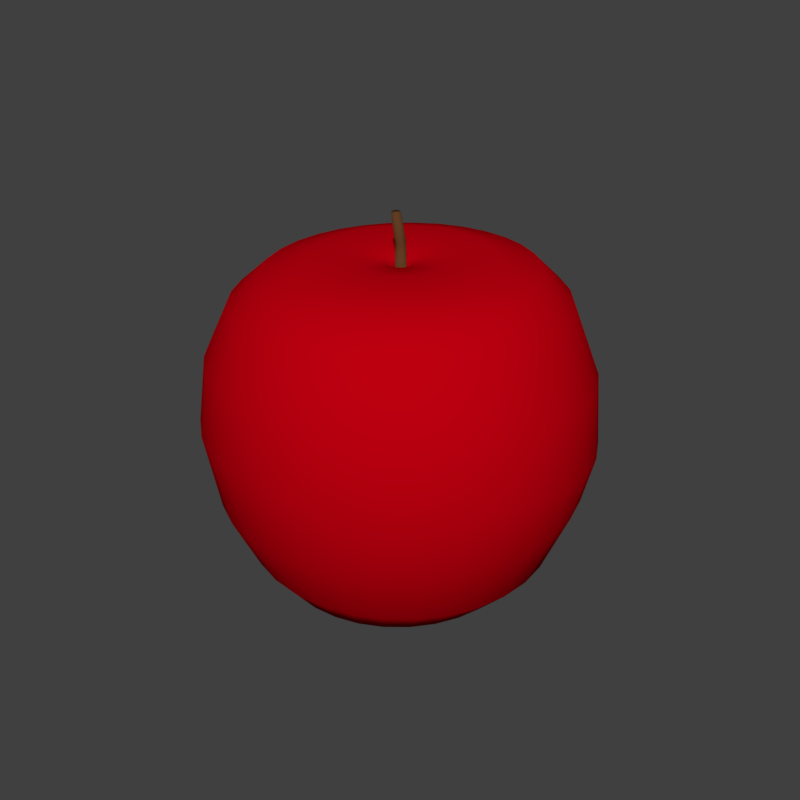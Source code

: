 # Source: apple.blend  (saved by Blender 2.78.0; exported with 4.5.12 LTS)
import bpy
from mathutils import Matrix  # noqa: F401  (used for matrix-valued properties, if any)

bpy.ops.wm.read_factory_settings(use_empty=True)
scene = bpy.context.scene
scene.name = 'Scene'

# ---- collections
col_collection_1 = bpy.data.collections.new('Collection 1'); scene.collection.children.link(col_collection_1)

# ---- materials (node trees are filled in below, after node groups)
mat_apple1 = bpy.data.materials.new('Apple1')
mat_apple1.alpha_threshold = 0.0
mat_apple1.use_transparent_shadow = False
mat_apple1.diffuse_color = (0.5071, 0.0, 0.005245, 1.0)
mat_apple1.roughness = 0.5
mat_apple1.specular_intensity = 0.7031
mat_apple2 = bpy.data.materials.new('Apple2')
mat_apple2.alpha_threshold = 0.0
mat_apple2.use_transparent_shadow = False
mat_apple2.diffuse_color = (0.1149, 0.04698, 0.01777, 1.0)
mat_apple2.roughness = 0.5
mat_apple2.specular_intensity = 0.043

# ---- material node trees

# ---- world
world_world = bpy.data.worlds.new('World'); scene.world = world_world
world_world.color = (0.05088, 0.05088, 0.05088)
world_world.use_sun_shadow = False
world_world.sun_shadow_jitter_overblur = 0.0
world_world.cycles.sampling_method = 'MANUAL'

# ---- meshes
me_cylinder = bpy.data.meshes.new('Cylinder')
me_cylinder.from_pydata([(0.00248, 0.07328, 0.09869), (0.004582, 0.02949, 1.873), (0.01669, 0.0714, 0.09812), (0.01026, 0.02891, 1.873), (0.03026, 0.06676, 0.09759), (0.01572, 0.02724, 1.873), (0.04266, 0.05957, 0.09709), (0.02074, 0.02453, 1.873), (0.05343, 0.05008, 0.09666), (0.02515, 0.02089, 1.873), (0.06214, 0.03867, 0.0963), (0.02875, 0.01647, 1.873), (0.06847, 0.02577, 0.09604), (0.03143, 0.01142, 1.873), (0.07216, 0.01188, 0.09588), (0.03307, 0.005954, 1.873), (0.07308, -0.002462, 0.09583), (0.03361, 0.0002725, 1.873), (0.07119, -0.01671, 0.09589), (0.03303, -0.005405, 1.873), (0.06657, -0.03032, 0.09605), (0.03135, -0.01086, 1.873), (0.05939, -0.04276, 0.09632), (0.02865, -0.01588, 1.873), (0.04992, -0.05356, 0.09668), (0.02501, -0.02028, 1.873), (0.03854, -0.0623, 0.09712), (0.02059, -0.02389, 1.873), (0.02568, -0.06865, 0.09762), (0.01554, -0.02656, 1.873), (0.01183, -0.07236, 0.09816), (0.01008, -0.0282, 1.873), (-0.00248, -0.07328, 0.09872), (0.004392, -0.02874, 1.873), (-0.01669, -0.0714, 0.09928), (-0.001287, -0.02816, 1.873), (-0.03026, -0.06676, 0.09982), (-0.006745, -0.02648, 1.873), (-0.04266, -0.05957, 0.1003), (-0.01177, -0.02377, 1.873), (-0.05343, -0.05008, 0.1007), (-0.01617, -0.02013, 1.873), (-0.06214, -0.03867, 0.1011), (-0.01978, -0.01571, 1.873), (-0.06847, -0.02577, 0.1014), (-0.02245, -0.01067, 1.873), (-0.07216, -0.01188, 0.1015), (-0.02409, -0.005198, 1.873), (-0.07308, 0.002463, 0.1016), (-0.02463, 0.0004842, 1.873), (-0.07119, 0.01671, 0.1015), (-0.02406, 0.006162, 1.873), (-0.06657, 0.03032, 0.1014), (-0.02238, 0.01162, 1.873), (-0.05939, 0.04276, 0.1011), (-0.01967, 0.01664, 1.873), (-0.04992, 0.05356, 0.1007), (-0.01604, 0.02104, 1.873), (-0.03854, 0.0623, 0.1003), (-0.01161, 0.02464, 1.873), (-0.02568, 0.06865, 0.09979), (-0.006569, 0.02732, 1.873), (-0.01182, 0.07236, 0.09925), (-0.001101, 0.02895, 1.873), (-0.0003493, 0.2327, 0.04749), (0.04506, 0.2285, 0.04828), (0.0888, 0.2156, 0.04908), (0.1292, 0.1944, 0.04987), (0.1646, 0.1657, 0.05063), (0.1938, 0.1307, 0.05131), (0.2156, 0.09059, 0.05189), (0.2291, 0.04704, 0.05235), (0.2339, 0.001676, 0.05268), (0.2298, -0.04375, 0.05286), (0.2169, -0.0875, 0.05288), (0.1956, -0.1279, 0.05275), (0.167, -0.1633, 0.05246), (0.1319, -0.1925, 0.05203), (0.09186, -0.2143, 0.05148), (0.04832, -0.2279, 0.05082), (0.002966, -0.2327, 0.05008), (-0.04245, -0.2285, 0.0493), (-0.08618, -0.2156, 0.0485), (-0.1266, -0.1944, 0.0477), (-0.162, -0.1657, 0.04695), (-0.1912, -0.1307, 0.04627), (-0.213, -0.09059, 0.04569), (-0.2265, -0.04704, 0.04522), (-0.2313, -0.001676, 0.0449), (-0.2272, 0.04375, 0.04472), (-0.2142, 0.0875, 0.0447), (-0.193, 0.1279, 0.04483), (-0.1644, 0.1633, 0.04512), (-0.1293, 0.1925, 0.04555), (-0.08924, 0.2143, 0.0461), (-0.0457, 0.2279, 0.04676), (0.008493, 0.7066, 0.1436), (0.1462, 0.6908, 0.1425), (0.2781, 0.6484, 0.1407), (0.3992, 0.5811, 0.1383), (0.5049, 0.4915, 0.1354), (0.5911, 0.383, 0.1322), (0.6544, 0.2598, 0.1288), (0.6924, 0.1266, 0.1252), (0.7038, -0.01148, 0.1216), (0.6879, -0.1491, 0.1183), (0.6455, -0.281, 0.1152), (0.5782, -0.4021, 0.1125), (0.4886, -0.5077, 0.1104), (0.38, -0.5939, 0.1088), (0.2568, -0.6572, 0.1079), (0.1235, -0.6952, 0.1077), (-0.0146, -0.7066, 0.1082), (-0.1523, -0.6908, 0.1093), (-0.2842, -0.6484, 0.1111), (-0.4053, -0.5811, 0.1135), (-0.511, -0.4915, 0.1164), (-0.5972, -0.383, 0.1196), (-0.6605, -0.2598, 0.123), (-0.6985, -0.1266, 0.1266), (-0.7099, 0.01148, 0.1302), (-0.694, 0.1491, 0.1335), (-0.6516, 0.281, 0.1366), (-0.5843, 0.4021, 0.1393), (-0.4947, 0.5077, 0.1415), (-0.3861, 0.5939, 0.143), (-0.2629, 0.6572, 0.1439), (-0.1296, 0.6952, 0.1441), (0.004295, 0.8665, 0.3218), (0.01129, 1.014, 0.6228), (0.005938, 1.086, 0.896), (0.2188, 1.064, 0.8948), (0.2092, 0.9945, 0.6292), (0.1733, 0.8503, 0.3179), (0.4233, 1.001, 0.8967), (0.3995, 0.9366, 0.6356), (0.3358, 0.8013, 0.3138), (0.6116, 0.8989, 0.9016), (0.5749, 0.8427, 0.6417), (0.4857, 0.7216, 0.3097), (0.7764, 0.7627, 0.9094), (0.7286, 0.7164, 0.6472), (0.6171, 0.6141, 0.3056), (0.9115, 0.5971, 0.9197), (0.8548, 0.5626, 0.6521), (0.7251, 0.4831, 0.3018), (1.012, 0.4084, 0.9322), (0.9485, 0.3871, 0.656), (0.8054, 0.3334, 0.2984), (1.073, 0.2039, 0.9463), (1.006, 0.1966, 0.6588), (0.855, 0.171, 0.2955), (1.093, -0.008495, 0.9615), (1.026, -0.001389, 0.6604), (0.872, 0.001972, 0.2932), (1.071, -0.2207, 0.9773), (1.006, -0.1994, 0.6608), (0.8558, -0.1671, 0.2917), (1.008, -0.4245, 0.9929), (0.9486, -0.3898, 0.6599), (0.8068, -0.3298, 0.2909), (0.9069, -0.6121, 1.008), (0.8548, -0.5652, 0.6579), (0.7271, -0.4798, 0.291), (0.7705, -0.7763, 1.022), (0.7287, -0.7189, 0.6546), (0.6197, -0.6113, 0.2919), (0.6046, -0.9107, 1.034), (0.575, -0.8451, 0.6504), (0.4887, -0.7194, 0.2935), (0.4155, -1.01, 1.043), (0.3996, -0.9388, 0.6452), (0.3392, -0.7998, 0.2959), (0.2105, -1.071, 1.051), (0.2093, -0.9964, 0.6394), (0.1768, -0.8495, 0.2989), (-0.002453, -1.091, 1.055), (0.01137, -1.016, 0.6332), (0.007915, -0.8665, 0.3024), (-0.2153, -1.069, 1.056), (-0.1865, -0.9962, 0.6268), (-0.1611, -0.8503, 0.3062), (-0.4198, -1.006, 1.054), (-0.3768, -0.9384, 0.6204), (-0.3236, -0.8013, 0.3103), (-0.6081, -0.9042, 1.049), (-0.5522, -0.8445, 0.6143), (-0.4735, -0.7216, 0.3145), (-0.773, -0.768, 1.041), (-0.706, -0.7182, 0.6088), (-0.6049, -0.6141, 0.3186), (-0.9081, -0.6024, 1.031), (-0.8321, -0.5643, 0.604), (-0.7129, -0.4831, 0.3224), (-1.008, -0.4137, 1.019), (-0.9259, -0.3888, 0.6001), (-0.7932, -0.3334, 0.3258), (-1.069, -0.2092, 1.004), (-0.9836, -0.1984, 0.5972), (-0.8428, -0.171, 0.3287), (-1.09, 0.00322, 0.9892), (-1.003, -0.0003843, 0.5956), (-0.8598, -0.001971, 0.331), (-1.068, 0.2154, 0.9735), (-0.9836, 0.1976, 0.5952), (-0.8435, 0.1671, 0.3325), (-1.005, 0.4192, 0.9578), (-0.9259, 0.388, 0.5961), (-0.7946, 0.3298, 0.3332), (-0.9034, 0.6068, 0.9428), (-0.8322, 0.5634, 0.5982), (-0.7149, 0.4798, 0.3332), (-0.767, 0.771, 0.929), (-0.706, 0.7171, 0.6014), (-0.6075, 0.6113, 0.3323), (-0.6011, 0.9054, 0.917), (-0.5523, 0.8433, 0.6057), (-0.4765, 0.7194, 0.3307), (-0.412, 1.005, 0.9073), (-0.3769, 0.937, 0.6108), (-0.3269, 0.7998, 0.3283), (-0.2071, 1.066, 0.9002), (-0.1866, 0.9947, 0.6166), (-0.1646, 0.8495, 0.3253), (-0.0006868, 1.068, 1.326), (0.2049, 1.048, 1.321), (0.4026, 0.9881, 1.317), (0.5848, 0.8906, 1.315), (0.7446, 0.7596, 1.315), (0.8757, 0.5999, 1.316), (0.9732, 0.4178, 1.32), (1.033, 0.2202, 1.325), (1.054, 0.01467, 1.332), (1.034, -0.1908, 1.339), (0.9737, -0.3883, 1.348), (0.8765, -0.5704, 1.357), (0.7455, -0.7299, 1.367), (0.586, -0.8608, 1.376), (0.4039, -0.958, 1.385), (0.2062, -1.018, 1.393), (0.0006867, -1.038, 1.4), (-0.2049, -1.018, 1.406), (-0.4026, -0.9576, 1.409), (-0.5848, -0.8602, 1.411), (-0.7446, -0.7291, 1.412), (-0.8757, -0.5695, 1.41), (-0.9732, -0.3873, 1.406), (-1.033, -0.1897, 1.401), (-1.054, 0.01576, 1.395), (-1.034, 0.2212, 1.387), (-0.9737, 0.4188, 1.378), (-0.8765, 0.6008, 1.369), (-0.7455, 0.7603, 1.359), (-0.586, 0.8912, 1.35), (-0.4039, 0.9885, 1.341), (-0.2062, 1.048, 1.333), (-0.003782, 0.9071, 1.727), (0.1728, 0.8904, 1.728), (0.3427, 0.8396, 1.727), (0.4994, 0.7566, 1.727), (0.6369, 0.6447, 1.726), (0.75, 0.5081, 1.724), (0.8342, 0.352, 1.723), (0.8864, 0.1826, 1.721), (0.9045, 0.006188, 1.719), (0.8879, -0.1703, 1.718), (0.8371, -0.3402, 1.716), (0.7542, -0.4969, 1.714), (0.6423, -0.6344, 1.712), (0.5057, -0.7474, 1.711), (0.3496, -0.8316, 1.71), (0.1802, -0.8837, 1.709), (0.003782, -0.9018, 1.709), (-0.1728, -0.8851, 1.709), (-0.3427, -0.8343, 1.709), (-0.4994, -0.7513, 1.709), (-0.6369, -0.6393, 1.71), (-0.75, -0.5027, 1.712), (-0.8342, -0.3467, 1.713), (-0.8864, -0.1772, 1.715), (-0.9045, -0.0008187, 1.717), (-0.8879, 0.1757, 1.718), (-0.8371, 0.3456, 1.72), (-0.7542, 0.5023, 1.722), (-0.6423, 0.6397, 1.724), (-0.5057, 0.7528, 1.725), (-0.3496, 0.8369, 1.726), (-0.1802, 0.8891, 1.727), (-0.008932, 0.008728, 2.181), (-0.01373, 0.009467, 2.181), (-0.004372, 0.00707, 2.181), (-0.0002232, 0.004558, 2.181), (0.003355, 0.001288, 2.18), (0.006226, -0.002614, 2.18), (0.008278, -0.006999, 2.18), (0.009432, -0.0117, 2.179), (0.009646, -0.01653, 2.179), (0.008909, -0.02131, 2.179), (0.007251, -0.02585, 2.178), (0.004735, -0.02999, 2.178), (0.001458, -0.03355, 2.178), (-0.002454, -0.03641, 2.177), (-0.00685, -0.03845, 2.177), (-0.01156, -0.0396, 2.177), (-0.01641, -0.0398, 2.177), (-0.02121, -0.03906, 2.177), (-0.02577, -0.03741, 2.177), (-0.02992, -0.03489, 2.177), (-0.03349, -0.03162, 2.177), (-0.03636, -0.02772, 2.178), (-0.03842, -0.02334, 2.178), (-0.03957, -0.01864, 2.178), (-0.03978, -0.01381, 2.179), (-0.03905, -0.009026, 2.179), (-0.03739, -0.004482, 2.179), (-0.03487, -0.0003489, 2.18), (-0.0316, 0.003215, 2.18), (-0.02769, 0.006072, 2.18), (-0.02329, 0.008113, 2.181), (-0.01858, 0.009259, 2.181), (0.004137, 0.7411, 1.888), (0.1487, 0.726, 1.889), (0.2875, 0.683, 1.889), (0.4153, 0.6138, 1.888), (0.5272, 0.521, 1.886), (0.6187, 0.4082, 1.883), (0.6865, 0.2796, 1.88), (0.7279, 0.1404, 1.877), (0.7414, -0.004282, 1.873), (0.7263, -0.1488, 1.869), (0.6834, -0.2876, 1.864), (0.6141, -0.4153, 1.86), (0.5213, -0.5271, 1.857), (0.4084, -0.6186, 1.853), (0.2799, -0.6863, 1.85), (0.1406, -0.7277, 1.848), (-0.004137, -0.7411, 1.847), (-0.1487, -0.726, 1.846), (-0.2875, -0.683, 1.847), (-0.4153, -0.6138, 1.848), (-0.5272, -0.521, 1.849), (-0.6187, -0.4082, 1.852), (-0.6865, -0.2796, 1.855), (-0.7279, -0.1404, 1.859), (-0.7414, 0.004283, 1.863), (-0.7263, 0.1488, 1.867), (-0.6834, 0.2876, 1.871), (-0.6141, 0.4153, 1.875), (-0.5213, 0.5271, 1.879), (-0.4084, 0.6186, 1.882), (-0.2799, 0.6863, 1.885), (-0.1406, 0.7277, 1.887), (0.0003079, 0.2395, 1.926), (0.04702, 0.2348, 1.926), (0.09193, 0.2211, 1.926), (0.1333, 0.1989, 1.926), (0.1696, 0.1691, 1.925), (0.1993, 0.1328, 1.925), (0.2214, 0.09136, 1.925), (0.2349, 0.04643, 1.925), (0.2395, -0.000297, 1.924), (0.2348, -0.04701, 1.924), (0.2211, -0.09191, 1.924), (0.199, -0.1333, 1.923), (0.1691, -0.1695, 1.923), (0.1328, -0.1993, 1.923), (0.09136, -0.2213, 1.923), (0.04642, -0.2349, 1.923), (-0.0003077, -0.2395, 1.923), (-0.04702, -0.2348, 1.923), (-0.09193, -0.2211, 1.923), (-0.1333, -0.1989, 1.924), (-0.1696, -0.1691, 1.924), (-0.1993, -0.1328, 1.924), (-0.2214, -0.09136, 1.924), (-0.2349, -0.04642, 1.925), (-0.2395, 0.0002977, 1.925), (-0.2348, 0.04701, 1.925), (-0.2211, 0.09191, 1.926), (-0.1989, 0.1333, 1.926), (-0.1691, 0.1695, 1.926), (-0.1328, 0.1993, 1.926), (-0.09136, 0.2213, 1.926), (-0.04642, 0.2349, 1.926), (0.09959, 0.4872, 1.946), (0.1928, 0.4584, 1.945), (0.2785, 0.412, 1.943), (0.3536, 0.3498, 1.942), (0.415, 0.2741, 1.939), (0.4605, 0.1879, 1.937), (0.4883, 0.09449, 1.935), (0.4974, -0.002563, 1.932), (0.4873, -0.09952, 1.93), (0.4585, -0.1927, 1.928), (0.4121, -0.2784, 1.926), (0.3499, -0.3534, 1.924), (0.2742, -0.4149, 1.923), (0.1879, -0.4604, 1.922), (0.09449, -0.4882, 1.922), (-0.002602, -0.4972, 1.922), (-0.09959, -0.4872, 1.922), (-0.1928, -0.4584, 1.923), (-0.2785, -0.412, 1.925), (-0.3536, -0.3498, 1.927), (-0.415, -0.2741, 1.929), (-0.4605, -0.1879, 1.931), (-0.4883, -0.09449, 1.933), (-0.4974, 0.002563, 1.936), (-0.4873, 0.09952, 1.938), (-0.4585, 0.1927, 1.94), (-0.4121, 0.2784, 1.942), (-0.3499, 0.3534, 1.944), (-0.2742, 0.4149, 1.945), (-0.1879, 0.4604, 1.946), (-0.09449, 0.4882, 1.947), (0.002602, 0.4972, 1.946), (0.09504, 0.4571, 0.06209), (0.1826, 0.4312, 0.06313), (0.2633, 0.3887, 0.06424), (0.3342, 0.3312, 0.06538), (0.3926, 0.261, 0.06651), (0.4361, 0.1808, 0.06757), (0.4631, 0.09367, 0.06854), (0.4726, 0.002904, 0.06938), (0.4642, -0.08797, 0.07004), (0.4382, -0.1755, 0.07051), (0.3957, -0.2562, 0.07078), (0.3382, -0.3271, 0.07081), (0.268, -0.3855, 0.07063), (0.1878, -0.429, 0.07023), (0.1006, -0.456, 0.06963), (0.009802, -0.4655, 0.06885), (-0.08109, -0.4571, 0.06792), (-0.1686, -0.4312, 0.06688), (-0.2494, -0.3887, 0.06577), (-0.3203, -0.3312, 0.06463), (-0.3786, -0.261, 0.06351), (-0.4221, -0.1808, 0.06244), (-0.4491, -0.09367, 0.06147), (-0.4586, -0.002903, 0.06064), (-0.4502, 0.08797, 0.05997), (-0.4243, 0.1755, 0.0595), (-0.3817, 0.2562, 0.05924), (-0.3243, 0.3271, 0.0592), (-0.2541, 0.3855, 0.05939), (-0.1738, 0.429, 0.05979), (-0.08663, 0.456, 0.06039), (0.004152, 0.4655, 0.06117), (0.02948, -0.004798, 2.021), (0.02762, -0.01002, 2.02), (-0.0102, -0.02307, 2.013), (-0.015, -0.02014, 2.013), (-0.02107, 0.01971, 2.018), (-0.01734, 0.0238, 2.019), (0.02619, 0.01677, 2.023), (0.0286, 0.0117, 2.023), (0.01155, -0.02442, 2.016), (0.006147, -0.02571, 2.015), (-0.02627, -0.001326, 2.014), (-0.02657, 0.004245, 2.015), (0.008651, 0.02997, 2.023), (0.01391, 0.02802, 2.023), (0.02478, -0.01476, 2.019), (-0.01914, -0.01634, 2.013), (-0.01287, 0.02706, 2.02), (0.02998, 0.006276, 2.022), (0.0005782, -0.02591, 2.014), (-0.02577, 0.009748, 2.016), (0.01871, 0.02509, 2.023), (0.02105, -0.01884, 2.018), (-0.02248, -0.01182, 2.013), (-0.007842, 0.02937, 2.021), (0.03027, 0.0007049, 2.022), (-0.004942, -0.02502, 2.014), (-0.02391, 0.01497, 2.017), (0.02285, 0.02129, 2.023), (0.01658, -0.02211, 2.017), (-0.02489, -0.00675, 2.014), (-0.002438, 0.03066, 2.021), (0.003131, 0.03086, 2.022), (0.002581, 0.06538, 1.906), (0.01529, 0.06411, 1.906), (0.02751, 0.06038, 1.906), (0.03877, 0.05434, 1.906), (0.04864, 0.04622, 1.906), (0.05673, 0.03633, 1.906), (0.06273, 0.02505, 1.905), (0.06642, 0.01282, 1.905), (0.06766, 0.000108, 1.905), (0.06638, -0.0126, 1.905), (0.06266, -0.02482, 1.905), (0.05662, -0.03608, 1.905), (0.0485, -0.04594, 1.905), (0.03861, -0.05403, 1.905), (0.02733, -0.06004, 1.905), (0.0151, -0.06373, 1.905), (0.00238, -0.06496, 1.905), (-0.01033, -0.06369, 1.905), (-0.02255, -0.05996, 1.905), (-0.03381, -0.05392, 1.905), (-0.04368, -0.0458, 1.905), (-0.05177, -0.03591, 1.905), (-0.05777, -0.02464, 1.905), (-0.06146, -0.01241, 1.905), (-0.0627, 0.0003106, 1.905), (-0.06142, 0.01302, 1.906), (-0.0577, 0.02524, 1.906), (-0.05166, 0.0365, 1.906), (-0.04353, 0.04636, 1.906), (-0.03365, 0.05445, 1.906), (-0.02237, 0.06046, 1.906), (-0.01014, 0.06415, 1.906)], [], [(480, 1, 3, 481), (481, 3, 5, 482), (482, 5, 7, 483), (483, 7, 9, 484), (484, 9, 11, 485), (485, 11, 13, 486), (486, 13, 15, 487), (487, 15, 17, 488), (488, 17, 19, 489), (489, 19, 21, 490), (490, 21, 23, 491), (491, 23, 25, 492), (492, 25, 27, 493), (493, 27, 29, 494), (494, 29, 31, 495), (495, 31, 33, 496), (496, 33, 35, 497), (497, 35, 37, 498), (498, 37, 39, 499), (499, 39, 41, 500), (500, 41, 43, 501), (501, 43, 45, 502), (502, 45, 47, 503), (503, 47, 49, 504), (504, 49, 51, 505), (505, 51, 53, 506), (506, 53, 55, 507), (507, 55, 57, 508), (508, 57, 59, 509), (509, 59, 61, 510), (449, 448, 297, 298), (510, 61, 63, 511), (511, 63, 1, 480), (0, 2, 4, 6, 8, 10, 12, 14, 16, 18, 20, 22, 24, 26, 28, 30, 32, 34, 36, 38, 40, 42, 44, 46, 48, 50, 52, 54, 56, 58, 60, 62), (62, 95, 64, 0), (60, 94, 95, 62), (58, 93, 94, 60), (56, 92, 93, 58), (54, 91, 92, 56), (52, 90, 91, 54), (50, 89, 90, 52), (48, 88, 89, 50), (46, 87, 88, 48), (44, 86, 87, 46), (42, 85, 86, 44), (40, 84, 85, 42), (38, 83, 84, 40), (36, 82, 83, 38), (34, 81, 82, 36), (32, 80, 81, 34), (30, 79, 80, 32), (28, 78, 79, 30), (26, 77, 78, 28), (24, 76, 77, 26), (22, 75, 76, 24), (20, 74, 75, 22), (18, 73, 74, 20), (16, 72, 73, 18), (14, 71, 72, 16), (12, 70, 71, 14), (10, 69, 70, 12), (8, 68, 69, 10), (6, 67, 68, 8), (4, 66, 67, 6), (2, 65, 66, 4), (0, 64, 65, 2), (446, 127, 96, 447), (445, 126, 127, 446), (444, 125, 126, 445), (443, 124, 125, 444), (442, 123, 124, 443), (441, 122, 123, 442), (440, 121, 122, 441), (439, 120, 121, 440), (438, 119, 120, 439), (437, 118, 119, 438), (436, 117, 118, 437), (435, 116, 117, 436), (434, 115, 116, 435), (433, 114, 115, 434), (432, 113, 114, 433), (431, 112, 113, 432), (430, 111, 112, 431), (429, 110, 111, 430), (428, 109, 110, 429), (427, 108, 109, 428), (426, 107, 108, 427), (425, 106, 107, 426), (424, 105, 106, 425), (423, 104, 105, 424), (422, 103, 104, 423), (421, 102, 103, 422), (420, 101, 102, 421), (419, 100, 101, 420), (418, 99, 100, 419), (417, 98, 99, 418), (416, 97, 98, 417), (447, 96, 97, 416), (127, 223, 128, 96), (223, 222, 129, 128), (222, 221, 130, 129), (126, 220, 223, 127), (220, 219, 222, 223), (219, 218, 221, 222), (125, 217, 220, 126), (217, 216, 219, 220), (216, 215, 218, 219), (124, 214, 217, 125), (214, 213, 216, 217), (213, 212, 215, 216), (123, 211, 214, 124), (211, 210, 213, 214), (210, 209, 212, 213), (122, 208, 211, 123), (208, 207, 210, 211), (207, 206, 209, 210), (121, 205, 208, 122), (205, 204, 207, 208), (204, 203, 206, 207), (120, 202, 205, 121), (202, 201, 204, 205), (201, 200, 203, 204), (119, 199, 202, 120), (199, 198, 201, 202), (198, 197, 200, 201), (118, 196, 199, 119), (196, 195, 198, 199), (195, 194, 197, 198), (117, 193, 196, 118), (193, 192, 195, 196), (192, 191, 194, 195), (116, 190, 193, 117), (190, 189, 192, 193), (189, 188, 191, 192), (115, 187, 190, 116), (187, 186, 189, 190), (186, 185, 188, 189), (114, 184, 187, 115), (184, 183, 186, 187), (183, 182, 185, 186), (113, 181, 184, 114), (181, 180, 183, 184), (180, 179, 182, 183), (112, 178, 181, 113), (178, 177, 180, 181), (177, 176, 179, 180), (111, 175, 178, 112), (175, 174, 177, 178), (174, 173, 176, 177), (110, 172, 175, 111), (172, 171, 174, 175), (171, 170, 173, 174), (109, 169, 172, 110), (169, 168, 171, 172), (168, 167, 170, 171), (108, 166, 169, 109), (166, 165, 168, 169), (165, 164, 167, 168), (107, 163, 166, 108), (163, 162, 165, 166), (162, 161, 164, 165), (106, 160, 163, 107), (160, 159, 162, 163), (159, 158, 161, 162), (105, 157, 160, 106), (157, 156, 159, 160), (156, 155, 158, 159), (104, 154, 157, 105), (154, 153, 156, 157), (153, 152, 155, 156), (103, 151, 154, 104), (151, 150, 153, 154), (150, 149, 152, 153), (102, 148, 151, 103), (148, 147, 150, 151), (147, 146, 149, 150), (101, 145, 148, 102), (145, 144, 147, 148), (144, 143, 146, 147), (100, 142, 145, 101), (142, 141, 144, 145), (141, 140, 143, 144), (99, 139, 142, 100), (139, 138, 141, 142), (138, 137, 140, 141), (98, 136, 139, 99), (136, 135, 138, 139), (135, 134, 137, 138), (97, 133, 136, 98), (133, 132, 135, 136), (132, 131, 134, 135), (96, 128, 133, 97), (128, 129, 132, 133), (129, 130, 131, 132), (221, 255, 224, 130), (218, 254, 255, 221), (215, 253, 254, 218), (212, 252, 253, 215), (209, 251, 252, 212), (206, 250, 251, 209), (203, 249, 250, 206), (200, 248, 249, 203), (197, 247, 248, 200), (194, 246, 247, 197), (191, 245, 246, 194), (188, 244, 245, 191), (185, 243, 244, 188), (182, 242, 243, 185), (179, 241, 242, 182), (176, 240, 241, 179), (173, 239, 240, 176), (170, 238, 239, 173), (167, 237, 238, 170), (164, 236, 237, 167), (161, 235, 236, 164), (158, 234, 235, 161), (155, 233, 234, 158), (152, 232, 233, 155), (149, 231, 232, 152), (146, 230, 231, 149), (143, 229, 230, 146), (140, 228, 229, 143), (137, 227, 228, 140), (134, 226, 227, 137), (131, 225, 226, 134), (130, 224, 225, 131), (255, 287, 256, 224), (254, 286, 287, 255), (253, 285, 286, 254), (252, 284, 285, 253), (251, 283, 284, 252), (250, 282, 283, 251), (249, 281, 282, 250), (248, 280, 281, 249), (247, 279, 280, 248), (246, 278, 279, 247), (245, 277, 278, 246), (244, 276, 277, 245), (243, 275, 276, 244), (242, 274, 275, 243), (241, 273, 274, 242), (240, 272, 273, 241), (239, 271, 272, 240), (238, 270, 271, 239), (237, 269, 270, 238), (236, 268, 269, 237), (235, 267, 268, 236), (234, 266, 267, 235), (233, 265, 266, 234), (232, 264, 265, 233), (231, 263, 264, 232), (230, 262, 263, 231), (229, 261, 262, 230), (228, 260, 261, 229), (227, 259, 260, 228), (226, 258, 259, 227), (225, 257, 258, 226), (224, 256, 257, 225), (288, 289, 319, 318, 317, 316, 315, 314, 313, 312, 311, 310, 309, 308, 307, 306, 305, 304, 303, 302, 301, 300, 299, 298, 297, 296, 295, 294, 293, 292, 291, 290), (451, 450, 306, 307), (453, 452, 315, 316), (455, 454, 293, 294), (457, 456, 302, 303), (459, 458, 311, 312), (461, 460, 288, 290), (462, 449, 298, 299), (463, 451, 307, 308), (464, 453, 316, 317), (465, 455, 294, 295), (466, 457, 303, 304), (467, 459, 312, 313), (468, 461, 290, 291), (469, 462, 299, 300), (470, 463, 308, 309), (471, 464, 317, 318), (472, 465, 295, 296), (473, 466, 304, 305), (474, 467, 313, 314), (475, 468, 291, 292), (476, 469, 300, 301), (477, 470, 309, 310), (478, 471, 318, 319), (448, 472, 296, 297), (450, 473, 305, 306), (452, 474, 314, 315), (454, 475, 292, 293), (456, 476, 301, 302), (458, 477, 310, 311), (460, 479, 289, 288), (479, 478, 319, 289), (287, 351, 320, 256), (286, 350, 351, 287), (285, 349, 350, 286), (284, 348, 349, 285), (283, 347, 348, 284), (282, 346, 347, 283), (281, 345, 346, 282), (280, 344, 345, 281), (279, 343, 344, 280), (278, 342, 343, 279), (277, 341, 342, 278), (276, 340, 341, 277), (275, 339, 340, 276), (274, 338, 339, 275), (273, 337, 338, 274), (272, 336, 337, 273), (271, 335, 336, 272), (270, 334, 335, 271), (269, 333, 334, 270), (268, 332, 333, 269), (267, 331, 332, 268), (266, 330, 331, 267), (265, 329, 330, 266), (264, 328, 329, 265), (263, 327, 328, 264), (262, 326, 327, 263), (261, 325, 326, 262), (260, 324, 325, 261), (259, 323, 324, 260), (258, 322, 323, 259), (257, 321, 322, 258), (256, 320, 321, 257), (414, 383, 352, 415), (413, 382, 383, 414), (412, 381, 382, 413), (411, 380, 381, 412), (410, 379, 380, 411), (409, 378, 379, 410), (408, 377, 378, 409), (407, 376, 377, 408), (406, 375, 376, 407), (405, 374, 375, 406), (404, 373, 374, 405), (403, 372, 373, 404), (402, 371, 372, 403), (401, 370, 371, 402), (400, 369, 370, 401), (399, 368, 369, 400), (398, 367, 368, 399), (397, 366, 367, 398), (396, 365, 366, 397), (395, 364, 365, 396), (394, 363, 364, 395), (393, 362, 363, 394), (392, 361, 362, 393), (391, 360, 361, 392), (390, 359, 360, 391), (389, 358, 359, 390), (388, 357, 358, 389), (387, 356, 357, 388), (386, 355, 356, 387), (385, 354, 355, 386), (384, 353, 354, 385), (415, 352, 353, 384), (320, 415, 384, 321), (321, 384, 385, 322), (322, 385, 386, 323), (323, 386, 387, 324), (324, 387, 388, 325), (325, 388, 389, 326), (326, 389, 390, 327), (327, 390, 391, 328), (328, 391, 392, 329), (329, 392, 393, 330), (330, 393, 394, 331), (331, 394, 395, 332), (332, 395, 396, 333), (333, 396, 397, 334), (334, 397, 398, 335), (335, 398, 399, 336), (336, 399, 400, 337), (337, 400, 401, 338), (338, 401, 402, 339), (339, 402, 403, 340), (340, 403, 404, 341), (341, 404, 405, 342), (342, 405, 406, 343), (343, 406, 407, 344), (344, 407, 408, 345), (345, 408, 409, 346), (346, 409, 410, 347), (347, 410, 411, 348), (348, 411, 412, 349), (349, 412, 413, 350), (350, 413, 414, 351), (351, 414, 415, 320), (64, 447, 416, 65), (65, 416, 417, 66), (66, 417, 418, 67), (67, 418, 419, 68), (68, 419, 420, 69), (69, 420, 421, 70), (70, 421, 422, 71), (71, 422, 423, 72), (72, 423, 424, 73), (73, 424, 425, 74), (74, 425, 426, 75), (75, 426, 427, 76), (76, 427, 428, 77), (77, 428, 429, 78), (78, 429, 430, 79), (79, 430, 431, 80), (80, 431, 432, 81), (81, 432, 433, 82), (82, 433, 434, 83), (83, 434, 435, 84), (84, 435, 436, 85), (85, 436, 437, 86), (86, 437, 438, 87), (87, 438, 439, 88), (88, 439, 440, 89), (89, 440, 441, 90), (90, 441, 442, 91), (91, 442, 443, 92), (92, 443, 444, 93), (93, 444, 445, 94), (94, 445, 446, 95), (95, 446, 447, 64), (1, 63, 478, 479), (3, 1, 479, 460), (47, 45, 477, 458), (29, 27, 476, 456), (11, 9, 475, 454), (55, 53, 474, 452), (37, 35, 473, 450), (19, 17, 472, 448), (63, 61, 471, 478), (45, 43, 470, 477), (27, 25, 469, 476), (9, 7, 468, 475), (53, 51, 467, 474), (35, 33, 466, 473), (17, 15, 465, 472), (61, 59, 464, 471), (43, 41, 463, 470), (25, 23, 462, 469), (7, 5, 461, 468), (51, 49, 459, 467), (33, 31, 457, 466), (15, 13, 455, 465), (59, 57, 453, 464), (41, 39, 451, 463), (23, 21, 449, 462), (5, 3, 460, 461), (49, 47, 458, 459), (31, 29, 456, 457), (13, 11, 454, 455), (57, 55, 452, 453), (39, 37, 450, 451), (21, 19, 448, 449), (383, 511, 480, 352), (382, 510, 511, 383), (381, 509, 510, 382), (380, 508, 509, 381), (379, 507, 508, 380), (378, 506, 507, 379), (377, 505, 506, 378), (376, 504, 505, 377), (375, 503, 504, 376), (374, 502, 503, 375), (373, 501, 502, 374), (372, 500, 501, 373), (371, 499, 500, 372), (370, 498, 499, 371), (369, 497, 498, 370), (368, 496, 497, 369), (367, 495, 496, 368), (366, 494, 495, 367), (365, 493, 494, 366), (364, 492, 493, 365), (363, 491, 492, 364), (362, 490, 491, 363), (361, 489, 490, 362), (360, 488, 489, 361), (359, 487, 488, 360), (358, 486, 487, 359), (357, 485, 486, 358), (356, 484, 485, 357), (355, 483, 484, 356), (354, 482, 483, 355), (353, 481, 482, 354), (352, 480, 481, 353)])
me_cylinder.polygons.foreach_set('use_smooth', [True] * 482)
me_cylinder.polygons.foreach_set('material_index', [0, 0, 0, 0, 0, 0, 0, 0, 0, 0, 0, 0, 0, 0, 0, 0, 0, 0, 0, 0, 0, 0, 0, 0, 0, 0, 0, 0, 0, 0, 1, 0, 0, 0, 0, 0, 0, 0, 0, 0, 0, 0, 0, 0, 0, 0, 0, 0, 0, 0, 0, 0, 0, 0, 0, 0, 0, 0, 0, 0, 0, 0, 0, 0, 0, 0, 0, 0, 0, 0, 0, 0, 0, 0, 0, 0, 0, 0, 0, 0, 0, 0, 0, 0, 0, 0, 0, 0, 0, 0, 0, 0, 0, 0, 0, 0, 0, 0, 0, 0, 0, 0, 0, 0, 0, 0, 0, 0, 0, 0, 0, 0, 0, 0, 0, 0, 0, 0, 0, 0, 0, 0, 0, 0, 0, 0, 0, 0, 0, 0, 0, 0, 0, 0, 0, 0, 0, 0, 0, 0, 0, 0, 0, 0, 0, 0, 0, 0, 0, 0, 0, 0, 0, 0, 0, 0, 0, 0, 0, 0, 0, 0, 0, 0, 0, 0, 0, 0, 0, 0, 0, 0, 0, 0, 0, 0, 0, 0, 0, 0, 0, 0, 0, 0, 0, 0, 0, 0, 0, 0, 0, 0, 0, 0, 0, 0, 0, 0, 0, 0, 0, 0, 0, 0, 0, 0, 0, 0, 0, 0, 0, 0, 0, 0, 0, 0, 0, 0, 0, 0, 0, 0, 0, 0, 0, 0, 0, 0, 0, 0, 0, 0, 0, 0, 0, 0, 0, 0, 0, 0, 0, 0, 0, 0, 0, 0, 0, 0, 0, 0, 0, 0, 0, 0, 0, 0, 0, 0, 1, 1, 1, 1, 1, 1, 1, 1, 1, 1, 1, 1, 1, 1, 1, 1, 1, 1, 1, 1, 1, 1, 1, 1, 1, 1, 1, 1, 1, 1, 1, 1, 0, 0, 0, 0, 0, 0, 0, 0, 0, 0, 0, 0, 0, 0, 0, 0, 0, 0, 0, 0, 0, 0, 0, 0, 0, 0, 0, 0, 0, 0, 0, 0, 0, 0, 0, 0, 0, 0, 0, 0, 0, 0, 0, 0, 0, 0, 0, 0, 0, 0, 0, 0, 0, 0, 0, 0, 0, 0, 0, 0, 0, 0, 0, 0, 0, 0, 0, 0, 0, 0, 0, 0, 0, 0, 0, 0, 0, 0, 0, 0, 0, 0, 0, 0, 0, 0, 0, 0, 0, 0, 0, 0, 0, 0, 0, 0, 0, 0, 0, 0, 0, 0, 0, 0, 0, 0, 0, 0, 0, 0, 0, 0, 0, 0, 0, 0, 0, 0, 0, 0, 0, 0, 0, 0, 0, 0, 0, 0, 1, 1, 1, 1, 1, 1, 1, 1, 1, 1, 1, 1, 1, 1, 1, 1, 1, 1, 1, 1, 1, 1, 1, 1, 1, 1, 1, 1, 1, 1, 1, 1, 0, 0, 0, 0, 0, 0, 0, 0, 0, 0, 0, 0, 0, 0, 0, 0, 0, 0, 0, 0, 0, 0, 0, 0, 0, 0, 0, 0, 0, 0, 0, 0])
_uv = me_cylinder.uv_layers.new(name='UVMap')
_uv.uv.foreach_set('vector', [0.2022, 0.1896, 0.1965, 0.1845, 0.1973, 0.1836, 0.2038, 0.1875, 0.2038, 0.1875, 0.1973, 0.1836, 0.1978, 0.1826, 0.2051, 0.1853, 0.2051, 0.1853, 0.1978, 0.1826, 0.1982, 0.1815, 0.2058, 0.1828, 0.2058, 0.1828, 0.1982, 0.1815, 0.1983, 0.1803, 0.2061, 0.1802, 0.2061, 0.1802, 0.1983, 0.1803, 0.1981, 0.1792, 0.2058, 0.1776, 0.2058, 0.1776, 0.1981, 0.1792, 0.1978, 0.1781, 0.205, 0.1752, 0.205, 0.1752, 0.1978, 0.1781, 0.1972, 0.177, 0.2037, 0.1729, 0.2037, 0.1729, 0.1972, 0.177, 0.1964, 0.1762, 0.202, 0.1709, 0.202, 0.1709, 0.1964, 0.1762, 0.1955, 0.1754, 0.1999, 0.1693, 0.1999, 0.1693, 0.1955, 0.1754, 0.1944, 0.1749, 0.1975, 0.1681, 0.1975, 0.1681, 0.1944, 0.1749, 0.1933, 0.1746, 0.195, 0.1673, 0.195, 0.1673, 0.1933, 0.1746, 0.1921, 0.1745, 0.1923, 0.1671, 0.1923, 0.1671, 0.1921, 0.1745, 0.1909, 0.1746, 0.1896, 0.1674, 0.1896, 0.1674, 0.1909, 0.1746, 0.1898, 0.1749, 0.1871, 0.1681, 0.1871, 0.1681, 0.1898, 0.1749, 0.1887, 0.1755, 0.1848, 0.1694, 0.1848, 0.1694, 0.1887, 0.1755, 0.1878, 0.1762, 0.1827, 0.171, 0.1827, 0.171, 0.1878, 0.1762, 0.1871, 0.1771, 0.181, 0.173, 0.181, 0.173, 0.1871, 0.1771, 0.1865, 0.1781, 0.1798, 0.1753, 0.3433, 0.4275, 0.3423, 0.4347, 0.3411, 0.4347, 0.3406, 0.4275, 0.3406, 0.4275, 0.3411, 0.4347, 0.3399, 0.4347, 0.3379, 0.4275, 0.1788, 0.1804, 0.1861, 0.1804, 0.1862, 0.1815, 0.1791, 0.1829, 0.1791, 0.1829, 0.1862, 0.1815, 0.1866, 0.1826, 0.1799, 0.1854, 0.1799, 0.1854, 0.1866, 0.1826, 0.1871, 0.1837, 0.1812, 0.1877, 0.1812, 0.1877, 0.1871, 0.1837, 0.1879, 0.1845, 0.1829, 0.1897, 0.1829, 0.1897, 0.1879, 0.1845, 0.1888, 0.1853, 0.185, 0.1913, 0.185, 0.1913, 0.1888, 0.1853, 0.1899, 0.1858, 0.1873, 0.1925, 0.1873, 0.1925, 0.1899, 0.1858, 0.1911, 0.1861, 0.1899, 0.1932, 0.1899, 0.1932, 0.1911, 0.1861, 0.1922, 0.1862, 0.1926, 0.1935, 0.1926, 0.1935, 0.1922, 0.1862, 0.1934, 0.1861, 0.1952, 0.1932, 0.1952, 0.1932, 0.1934, 0.1861, 0.1946, 0.1858, 0.1978, 0.1924, 0.3368, 0.3977, 0.3357, 0.3976, 0.3385, 0.3659, 0.3395, 0.3658, 0.1978, 0.1924, 0.1946, 0.1858, 0.1956, 0.1852, 0.2001, 0.1912, 0.2001, 0.1912, 0.1956, 0.1852, 0.1965, 0.1845, 0.2022, 0.1896, 0.8435, 0.1645, 0.846, 0.163, 0.8488, 0.1619, 0.8518, 0.1614, 0.8548, 0.1615, 0.8577, 0.1621, 0.8605, 0.1632, 0.8629, 0.1649, 0.865, 0.167, 0.8667, 0.1694, 0.8678, 0.1721, 0.8683, 0.175, 0.8683, 0.1779, 0.8676, 0.1808, 0.8664, 0.1834, 0.8647, 0.1858, 0.8626, 0.1878, 0.86, 0.1894, 0.8572, 0.1905, 0.8543, 0.191, 0.8513, 0.1909, 0.8483, 0.1903, 0.8456, 0.1891, 0.8431, 0.1875, 0.841, 0.1854, 0.8394, 0.1829, 0.8383, 0.1802, 0.8377, 0.1774, 0.8378, 0.1744, 0.8384, 0.1716, 0.8396, 0.1689, 0.8413, 0.1666, 0.8413, 0.1666, 0.8148, 0.1471, 0.8214, 0.1404, 0.8435, 0.1645, 0.8396, 0.1689, 0.8097, 0.1549, 0.8148, 0.1471, 0.8413, 0.1666, 0.8384, 0.1716, 0.8063, 0.1635, 0.8097, 0.1549, 0.8396, 0.1689, 0.8378, 0.1744, 0.8046, 0.1726, 0.8063, 0.1635, 0.8384, 0.1716, 0.8377, 0.1774, 0.8048, 0.1819, 0.8046, 0.1726, 0.8378, 0.1744, 0.8383, 0.1802, 0.8069, 0.1909, 0.8048, 0.1819, 0.8377, 0.1774, 0.8394, 0.1829, 0.8108, 0.1993, 0.8069, 0.1909, 0.8383, 0.1802, 0.841, 0.1854, 0.8163, 0.2069, 0.8108, 0.1993, 0.8394, 0.1829, 0.8431, 0.1875, 0.8232, 0.2133, 0.8163, 0.2069, 0.841, 0.1854, 0.8456, 0.1891, 0.8313, 0.2182, 0.8232, 0.2133, 0.8431, 0.1875, 0.8483, 0.1903, 0.8402, 0.2215, 0.8313, 0.2182, 0.8456, 0.1891, 0.8513, 0.1909, 0.8496, 0.2231, 0.8402, 0.2215, 0.8483, 0.1903, 0.8543, 0.191, 0.8592, 0.2229, 0.8496, 0.2231, 0.8513, 0.1909, 0.8572, 0.1905, 0.8685, 0.2209, 0.8592, 0.2229, 0.8543, 0.191, 0.86, 0.1894, 0.8773, 0.2172, 0.8685, 0.2209, 0.8572, 0.1905, 0.8626, 0.1878, 0.8851, 0.2118, 0.8773, 0.2172, 0.86, 0.1894, 0.8647, 0.1858, 0.8917, 0.2052, 0.8851, 0.2118, 0.8626, 0.1878, 0.8664, 0.1834, 0.8968, 0.1974, 0.8917, 0.2052, 0.8647, 0.1858, 0.8676, 0.1808, 0.9003, 0.1887, 0.8968, 0.1974, 0.8664, 0.1834, 0.8683, 0.1779, 0.9019, 0.1796, 0.9003, 0.1887, 0.8676, 0.1808, 0.8683, 0.175, 0.9017, 0.1704, 0.9019, 0.1796, 0.8683, 0.1779, 0.8678, 0.1721, 0.8996, 0.1614, 0.9017, 0.1704, 0.8683, 0.175, 0.8667, 0.1694, 0.8957, 0.1529, 0.8996, 0.1614, 0.8678, 0.1721, 0.865, 0.167, 0.8902, 0.1454, 0.8957, 0.1529, 0.8667, 0.1694, 0.8629, 0.1649, 0.8833, 0.139, 0.8902, 0.1454, 0.865, 0.167, 0.8605, 0.1632, 0.8752, 0.1341, 0.8833, 0.139, 0.8629, 0.1649, 0.8577, 0.1621, 0.8663, 0.1307, 0.8752, 0.1341, 0.8605, 0.1632, 0.8548, 0.1615, 0.8569, 0.1291, 0.8663, 0.1307, 0.8577, 0.1621, 0.8518, 0.1614, 0.8473, 0.1294, 0.8569, 0.1291, 0.8548, 0.1615, 0.8488, 0.1619, 0.838, 0.1314, 0.8473, 0.1294, 0.8518, 0.1614, 0.846, 0.163, 0.8292, 0.1351, 0.838, 0.1314, 0.8488, 0.1619, 0.8435, 0.1645, 0.8214, 0.1404, 0.8292, 0.1351, 0.846, 0.163, 0.7773, 0.1172, 0.7379, 0.0857, 0.7585, 0.06586, 0.7905, 0.1038, 0.7671, 0.1328, 0.7218, 0.109, 0.7379, 0.0857, 0.7773, 0.1172, 0.7601, 0.15, 0.7107, 0.135, 0.7218, 0.109, 0.7671, 0.1328, 0.7568, 0.1683, 0.705, 0.1625, 0.7107, 0.135, 0.7601, 0.15, 0.7572, 0.1867, 0.705, 0.1906, 0.705, 0.1625, 0.7568, 0.1683, 0.7614, 0.2048, 0.7107, 0.2181, 0.705, 0.1906, 0.7572, 0.1867, 0.7691, 0.2217, 0.7218, 0.244, 0.7107, 0.2181, 0.7614, 0.2048, 0.7801, 0.2368, 0.7379, 0.2674, 0.7218, 0.244, 0.7691, 0.2217, 0.7939, 0.2496, 0.7585, 0.2872, 0.7379, 0.2674, 0.7801, 0.2368, 0.8101, 0.2595, 0.7826, 0.3028, 0.7585, 0.2872, 0.7939, 0.2496, 0.8279, 0.2662, 0.8095, 0.3135, 0.7826, 0.3028, 0.8101, 0.2595, 0.8468, 0.2694, 0.838, 0.319, 0.8095, 0.3135, 0.8279, 0.2662, 0.8659, 0.269, 0.867, 0.319, 0.838, 0.319, 0.8468, 0.2694, 0.8846, 0.2649, 0.8955, 0.3135, 0.867, 0.319, 0.8659, 0.269, 0.9021, 0.2575, 0.9224, 0.3028, 0.8955, 0.3135, 0.8846, 0.2649, 0.9178, 0.2469, 0.9465, 0.2872, 0.9224, 0.3028, 0.9021, 0.2575, 0.931, 0.2335, 0.9671, 0.2673, 0.9465, 0.2872, 0.9178, 0.2469, 0.9412, 0.2179, 0.9832, 0.244, 0.9671, 0.2673, 0.931, 0.2335, 0.9482, 0.2007, 0.9943, 0.2181, 0.9832, 0.244, 0.9412, 0.2179, 0.9515, 0.1824, 1.0, 0.1905, 0.9943, 0.2181, 0.9482, 0.2007, 0.9511, 0.164, 1.0, 0.1625, 1.0, 0.1905, 0.9515, 0.1824, 0.9469, 0.1459, 0.9943, 0.1349, 1.0, 0.1625, 0.9511, 0.164, 0.9392, 0.129, 0.9832, 0.109, 0.9943, 0.1349, 0.9469, 0.1459, 0.9282, 0.1139, 0.9671, 0.08569, 0.9832, 0.109, 0.9392, 0.129, 0.9144, 0.1011, 0.9465, 0.06584, 0.9671, 0.08569, 0.9282, 0.1139, 0.8982, 0.09119, 0.9224, 0.05025, 0.9465, 0.06584, 0.9144, 0.1011, 0.8804, 0.08451, 0.8955, 0.03951, 0.9224, 0.05025, 0.8982, 0.09119, 0.8615, 0.08132, 0.867, 0.03404, 0.8955, 0.03951, 0.8804, 0.08451, 0.8424, 0.08174, 0.838, 0.03404, 0.867, 0.03404, 0.8615, 0.08132, 0.8237, 0.08576, 0.8095, 0.03952, 0.838, 0.03404, 0.8424, 0.08174, 0.8062, 0.09322, 0.7826, 0.05026, 0.8095, 0.03952, 0.8237, 0.08576, 0.7905, 0.1038, 0.7585, 0.06586, 0.7826, 0.05026, 0.8062, 0.09322, 0.634, 0.3146, 0.6546, 0.2703, 0.6798, 0.283, 0.6542, 0.3247, 0.6546, 0.2703, 0.6756, 0.2082, 0.705, 0.2213, 0.6798, 0.283, 0.06708, 0.4023, 0.1253, 0.391, 0.1218, 0.4252, 0.06592, 0.434, 0.6102, 0.3066, 0.625, 0.2602, 0.6546, 0.2703, 0.634, 0.3146, 0.625, 0.2602, 0.641, 0.1979, 0.6756, 0.2082, 0.6546, 0.2703, 0.641, 0.1979, 0.6477, 0.1387, 0.6847, 0.1522, 0.6756, 0.2082, 0.5835, 0.3011, 0.5921, 0.2531, 0.625, 0.2602, 0.6102, 0.3066, 0.5921, 0.2531, 0.6025, 0.191, 0.641, 0.1979, 0.625, 0.2602, 0.6025, 0.191, 0.6064, 0.1285, 0.6477, 0.1387, 0.641, 0.1979, 0.5552, 0.2983, 0.5572, 0.2493, 0.5921, 0.2531, 0.5835, 0.3011, 0.5572, 0.2493, 0.5616, 0.1876, 0.6025, 0.191, 0.5921, 0.2531, 0.5616, 0.1876, 0.5626, 0.1218, 0.6064, 0.1285, 0.6025, 0.191, 0.5261, 0.2983, 0.5216, 0.249, 0.5572, 0.2493, 0.5552, 0.2983, 0.5216, 0.249, 0.5199, 0.188, 0.5616, 0.1876, 0.5572, 0.2493, 0.5199, 0.188, 0.5179, 0.1191, 0.5626, 0.1218, 0.5616, 0.1876, 0.4975, 0.3011, 0.4867, 0.2522, 0.5216, 0.249, 0.5261, 0.2983, 0.4867, 0.2522, 0.479, 0.192, 0.5199, 0.188, 0.5216, 0.249, 0.479, 0.192, 0.4739, 0.1203, 0.5179, 0.1191, 0.5199, 0.188, 0.4705, 0.3066, 0.4538, 0.2587, 0.4867, 0.2522, 0.4975, 0.3011, 0.4538, 0.2587, 0.4404, 0.1996, 0.479, 0.192, 0.4867, 0.2522, 0.4404, 0.1996, 0.4325, 0.1254, 0.4739, 0.1203, 0.479, 0.192, 0.446, 0.3146, 0.4242, 0.2683, 0.4538, 0.2587, 0.4705, 0.3066, 0.4242, 0.2683, 0.4057, 0.2105, 0.4404, 0.1996, 0.4538, 0.2587, 0.4057, 0.2105, 0.3952, 0.1342, 0.4325, 0.1254, 0.4404, 0.1996, 0.4251, 0.3247, 0.399, 0.2807, 0.4242, 0.2683, 0.446, 0.3146, 0.399, 0.2807, 0.3761, 0.2241, 0.4057, 0.2105, 0.4242, 0.2683, 0.3761, 0.2241, 0.3634, 0.1464, 0.3952, 0.1342, 0.4057, 0.2105, 0.4085, 0.3367, 0.3792, 0.2953, 0.399, 0.2807, 0.4251, 0.3247, 0.6611, 0.4019, 0.6009, 0.3817, 0.6077, 0.3535, 0.6658, 0.3777, 0.6009, 0.3817, 0.5128, 0.3668, 0.5224, 0.3367, 0.6077, 0.3535, 0.7043, 0.4429, 0.6574, 0.4304, 0.6611, 0.4019, 0.7073, 0.4199, 0.6574, 0.4304, 0.5949, 0.415, 0.6009, 0.3817, 0.6611, 0.4019, 0.5949, 0.415, 0.5046, 0.4025, 0.5128, 0.3668, 0.6009, 0.3817, 0.702, 0.4686, 0.6547, 0.4621, 0.6574, 0.4304, 0.7043, 0.4429, 0.6547, 0.4621, 0.5899, 0.452, 0.5949, 0.415, 0.6574, 0.4304, 0.5899, 0.452, 0.4981, 0.4422, 0.5046, 0.4025, 0.5949, 0.415, 0.7007, 0.496, 0.6533, 0.4958, 0.6547, 0.4621, 0.702, 0.4686, 0.6533, 0.4958, 0.586, 0.4915, 0.5899, 0.452, 0.6547, 0.4621, 0.586, 0.4915, 0.4936, 0.4845, 0.4981, 0.4422, 0.5899, 0.452, 0.7002, 0.524, 0.6531, 0.5302, 0.6533, 0.4958, 0.7007, 0.496, 0.6531, 0.5302, 0.5835, 0.5317, 0.586, 0.4915, 0.6533, 0.4958, 0.5835, 0.5317, 0.4912, 0.5278, 0.4936, 0.4845, 0.586, 0.4915, 0.7007, 0.5517, 0.6542, 0.5639, 0.6531, 0.5302, 0.7002, 0.524, 0.6542, 0.5639, 0.5825, 0.5712, 0.5835, 0.5317, 0.6531, 0.5302, 0.5825, 0.5712, 0.491, 0.5704, 0.4912, 0.5278, 0.5835, 0.5317, 0.702, 0.5778, 0.6565, 0.5958, 0.6542, 0.5639, 0.7007, 0.5517, 0.6565, 0.5958, 0.5829, 0.6085, 0.5825, 0.5712, 0.6542, 0.5639, 0.5829, 0.6085, 0.4931, 0.6106, 0.491, 0.5704, 0.5825, 0.5712, 0.7043, 0.6015, 0.6599, 0.6245, 0.6565, 0.5958, 0.702, 0.5778, 0.6599, 0.6245, 0.5847, 0.6421, 0.5829, 0.6085, 0.6565, 0.5958, 0.5847, 0.6421, 0.4973, 0.647, 0.4931, 0.6106, 0.5829, 0.6085, 0.7073, 0.6219, 0.6643, 0.6489, 0.6599, 0.6245, 0.7043, 0.6015, 0.6643, 0.6489, 0.588, 0.6708, 0.5847, 0.6421, 0.6599, 0.6245, 0.4046, 0.7863, 0.3956, 0.8678, 0.3634, 0.8666, 0.3744, 0.7827, 0.4622, 0.6723, 0.4516, 0.7134, 0.4215, 0.7126, 0.4379, 0.6709, 0.4516, 0.7134, 0.4398, 0.7888, 0.4046, 0.7863, 0.4215, 0.7126, 0.4398, 0.7888, 0.4333, 0.8675, 0.3956, 0.8678, 0.4046, 0.7863, 0.4891, 0.673, 0.4849, 0.7136, 0.4516, 0.7134, 0.4622, 0.6723, 0.4849, 0.7136, 0.4787, 0.7903, 0.4398, 0.7888, 0.4516, 0.7134, 0.4787, 0.7903, 0.4749, 0.8658, 0.4333, 0.8675, 0.4398, 0.7888, 0.5176, 0.6733, 0.52, 0.7131, 0.4849, 0.7136, 0.4891, 0.673, 0.52, 0.7131, 0.5198, 0.7906, 0.4787, 0.7903, 0.4849, 0.7136, 0.5198, 0.7906, 0.5188, 0.8627, 0.4749, 0.8658, 0.4787, 0.7903, 0.5467, 0.673, 0.5555, 0.712, 0.52, 0.7131, 0.5176, 0.6733, 0.5555, 0.712, 0.5615, 0.7897, 0.5198, 0.7906, 0.52, 0.7131, 0.5615, 0.7897, 0.5634, 0.8583, 0.5188, 0.8627, 0.5198, 0.7906, 0.5752, 0.6721, 0.5903, 0.7103, 0.5555, 0.712, 0.5467, 0.673, 0.5903, 0.7103, 0.6022, 0.7877, 0.5615, 0.7897, 0.5555, 0.712, 0.6022, 0.7877, 0.607, 0.8529, 0.5634, 0.8583, 0.5615, 0.7897, 0.6019, 0.6708, 0.6228, 0.708, 0.5903, 0.7103, 0.5752, 0.6721, 0.6228, 0.708, 0.6403, 0.7847, 0.6022, 0.7877, 0.5903, 0.7103, 0.6403, 0.7847, 0.6478, 0.8465, 0.607, 0.8529, 0.6022, 0.7877, 0.9465, 0.06584, 0.9664, 0.03728, 0.992, 0.06115, 0.9671, 0.08569, 0.6519, 0.7054, 0.6744, 0.7807, 0.6403, 0.7847, 0.6228, 0.708, 0.6744, 0.7807, 0.6844, 0.8395, 0.6478, 0.8465, 0.6403, 0.7847, 0.9224, 0.05025, 0.9364, 0.01869, 0.9664, 0.03728, 0.9465, 0.06584, 0.6764, 0.7023, 0.7031, 0.7759, 0.6744, 0.7807, 0.6519, 0.7054, 0.07342, 0.6623, 0.13, 0.6707, 0.1358, 0.7035, 0.07663, 0.6929, 0.8955, 0.03951, 0.9033, 0.006101, 0.9364, 0.01869, 0.9224, 0.05025, 0.0002713, 0.6137, 0.07063, 0.6272, 0.07342, 0.6623, 0.001239, 0.6438, 0.07063, 0.6272, 0.1253, 0.6331, 0.13, 0.6707, 0.07342, 0.6623, 0.867, 0.03404, 0.8682, 0.0, 0.9033, 0.006101, 0.8955, 0.03951, 0.0, 0.581, 0.06836, 0.5889, 0.07063, 0.6272, 0.0002713, 0.6137, 0.06836, 0.5889, 0.1218, 0.5919, 0.1253, 0.6331, 0.07063, 0.6272, 0.838, 0.03404, 0.8326, 0.0006201, 0.8682, 0.0, 0.867, 0.03404, 0.0004352, 0.5469, 0.06671, 0.5488, 0.06836, 0.5889, 0.0, 0.581, 0.06671, 0.5488, 0.1196, 0.5489, 0.1218, 0.5919, 0.06836, 0.5889, 0.8095, 0.03952, 0.7979, 0.007937, 0.8326, 0.0006201, 0.838, 0.03404, 0.00156, 0.5126, 0.06573, 0.5087, 0.06671, 0.5488, 0.0004352, 0.5469, 0.06573, 0.5087, 0.1189, 0.5057, 0.1196, 0.5489, 0.06671, 0.5488, 0.7826, 0.05026, 0.7652, 0.02167, 0.7979, 0.007937, 0.8095, 0.03952, 0.003332, 0.4795, 0.06546, 0.4699, 0.06573, 0.5087, 0.00156, 0.5126, 0.06546, 0.4699, 0.1196, 0.464, 0.1189, 0.5057, 0.06573, 0.5087, 0.6542, 0.3247, 0.6798, 0.283, 0.6996, 0.2979, 0.6699, 0.3367, 0.005681, 0.4489, 0.06592, 0.434, 0.06546, 0.4699, 0.003332, 0.4795, 0.06592, 0.434, 0.1218, 0.4252, 0.1196, 0.464, 0.06546, 0.4699, 0.1253, 0.391, 0.2159, 0.393, 0.2119, 0.4259, 0.1218, 0.4252, 0.6477, 0.1387, 0.6465, 0.0641, 0.6825, 0.07721, 0.6847, 0.1522, 0.6064, 0.1285, 0.6066, 0.0544, 0.6465, 0.0641, 0.6477, 0.1387, 0.5626, 0.1218, 0.5642, 0.04849, 0.6066, 0.0544, 0.6064, 0.1285, 0.5179, 0.1191, 0.5209, 0.04659, 0.5642, 0.04849, 0.5626, 0.1218, 0.4739, 0.1203, 0.4785, 0.04877, 0.5209, 0.04659, 0.5179, 0.1191, 0.4325, 0.1254, 0.4385, 0.05495, 0.4785, 0.04877, 0.4739, 0.1203, 0.3952, 0.1342, 0.4024, 0.06489, 0.4385, 0.05495, 0.4325, 0.1254, 0.3634, 0.1464, 0.3718, 0.07822, 0.4024, 0.06489, 0.3952, 0.1342, 0.5128, 0.3668, 0.4342, 0.3684, 0.4417, 0.339, 0.5224, 0.3367, 0.5046, 0.4025, 0.4281, 0.4029, 0.4342, 0.3684, 0.5128, 0.3668, 0.4981, 0.4422, 0.4235, 0.4415, 0.4281, 0.4029, 0.5046, 0.4025, 0.4936, 0.4845, 0.4208, 0.4824, 0.4235, 0.4415, 0.4981, 0.4422, 0.4912, 0.5278, 0.4199, 0.5243, 0.4208, 0.4824, 0.4936, 0.4845, 0.491, 0.5704, 0.4209, 0.5654, 0.4199, 0.5243, 0.4912, 0.5278, 0.4931, 0.6106, 0.4239, 0.6042, 0.4209, 0.5654, 0.491, 0.5704, 0.4973, 0.647, 0.4285, 0.6392, 0.4239, 0.6042, 0.4931, 0.6106, 0.3956, 0.8678, 0.406, 0.9354, 0.3748, 0.9345, 0.3634, 0.8666, 0.4333, 0.8675, 0.4425, 0.9352, 0.406, 0.9354, 0.3956, 0.8678, 0.4749, 0.8658, 0.4828, 0.934, 0.4425, 0.9352, 0.4333, 0.8675, 0.5188, 0.8627, 0.5254, 0.9317, 0.4828, 0.934, 0.4749, 0.8658, 0.5634, 0.8583, 0.5686, 0.9285, 0.5254, 0.9317, 0.5188, 0.8627, 0.607, 0.8529, 0.6107, 0.9245, 0.5686, 0.9285, 0.5634, 0.8583, 0.6478, 0.8465, 0.6502, 0.9198, 0.6107, 0.9245, 0.607, 0.8529, 0.6844, 0.8395, 0.6856, 0.9147, 0.6502, 0.9198, 0.6478, 0.8465, 0.13, 0.6707, 0.2112, 0.6631, 0.215, 0.6949, 0.1358, 0.7035, 0.1253, 0.6331, 0.2084, 0.6266, 0.2112, 0.6631, 0.13, 0.6707, 0.1218, 0.5919, 0.2067, 0.5868, 0.2084, 0.6266, 0.1253, 0.6331, 0.1196, 0.5489, 0.2063, 0.5452, 0.2067, 0.5868, 0.1218, 0.5919, 0.1189, 0.5057, 0.207, 0.5035, 0.2063, 0.5452, 0.1196, 0.5489, 0.1196, 0.464, 0.2089, 0.4632, 0.207, 0.5035, 0.1189, 0.5057, 0.1218, 0.4252, 0.2119, 0.4259, 0.2089, 0.4632, 0.1196, 0.464, 0.2159, 0.393, 0.3006, 0.4148, 0.2984, 0.443, 0.2119, 0.4259, 0.2207, 0.3658, 0.3031, 0.3916, 0.3006, 0.4148, 0.2159, 0.393, 0.6066, 0.0544, 0.5952, 0.003344, 0.6295, 0.01006, 0.6465, 0.0641, 0.5642, 0.04849, 0.5587, 0.0, 0.5952, 0.003344, 0.6066, 0.0544, 0.5209, 0.04659, 0.5215, 0.0001604, 0.5587, 0.0, 0.5642, 0.04849, 0.4785, 0.04877, 0.4851, 0.003819, 0.5215, 0.0001604, 0.5209, 0.04659, 0.4385, 0.05495, 0.4508, 0.01084, 0.4851, 0.003819, 0.4785, 0.04877, 0.03079, 0.3394, 0.05598, 0.3123, 0.08473, 0.335, 0.06419, 0.3658, 0.003301, 0.3071, 0.03234, 0.2846, 0.05598, 0.3123, 0.03079, 0.3394, 0.4342, 0.3684, 0.3742, 0.3877, 0.3794, 0.3624, 0.4417, 0.339, 0.4281, 0.4029, 0.3699, 0.4174, 0.3742, 0.3877, 0.4342, 0.3684, 0.4235, 0.4415, 0.3665, 0.4506, 0.3699, 0.4174, 0.4281, 0.4029, 0.4208, 0.4824, 0.3644, 0.4858, 0.3665, 0.4506, 0.4235, 0.4415, 0.4199, 0.5243, 0.3634, 0.5217, 0.3644, 0.4858, 0.4208, 0.4824, 0.4209, 0.5654, 0.3637, 0.5569, 0.3634, 0.5217, 0.4199, 0.5243, 0.4239, 0.6042, 0.3653, 0.5901, 0.3637, 0.5569, 0.4209, 0.5654, 0.4285, 0.6392, 0.368, 0.6201, 0.3653, 0.5901, 0.4239, 0.6042, 0.406, 0.9354, 0.4255, 0.9976, 0.3985, 0.9953, 0.3748, 0.9345, 0.4425, 0.9352, 0.457, 0.9992, 0.4255, 0.9976, 0.406, 0.9354, 0.4828, 0.934, 0.4917, 1.0, 0.457, 0.9992, 0.4425, 0.9352, 0.5254, 0.9317, 0.5284, 1.0, 0.4917, 1.0, 0.4828, 0.934, 0.5686, 0.9285, 0.5655, 0.9992, 0.5284, 1.0, 0.5254, 0.9317, 0.6107, 0.9245, 0.6017, 0.9976, 0.5655, 0.9992, 0.5686, 0.9285, 0.6502, 0.9198, 0.6357, 0.9953, 0.6017, 0.9976, 0.6107, 0.9245, 0.6856, 0.9147, 0.666, 0.9924, 0.6357, 0.9953, 0.6502, 0.9198, 0.2112, 0.6631, 0.2979, 0.6465, 0.2999, 0.6739, 0.215, 0.6949, 0.2084, 0.6266, 0.2965, 0.6151, 0.2979, 0.6465, 0.2112, 0.6631, 0.2067, 0.5868, 0.2957, 0.5809, 0.2965, 0.6151, 0.2084, 0.6266, 0.2063, 0.5452, 0.2954, 0.5452, 0.2957, 0.5809, 0.2067, 0.5868, 0.207, 0.5035, 0.2958, 0.5094, 0.2954, 0.5452, 0.2063, 0.5452, 0.2089, 0.4632, 0.2969, 0.4749, 0.2958, 0.5094, 0.207, 0.5035, 0.2119, 0.4259, 0.2984, 0.443, 0.2969, 0.4749, 0.2089, 0.4632, 0.3598, 0.4288, 0.3607, 0.4292, 0.3615, 0.4298, 0.3623, 0.4305, 0.3628, 0.4313, 0.3632, 0.4322, 0.3634, 0.4331, 0.3634, 0.4341, 0.3632, 0.4351, 0.3628, 0.436, 0.3623, 0.4368, 0.3615, 0.4375, 0.3607, 0.4381, 0.3598, 0.4384, 0.3588, 0.4386, 0.3578, 0.4386, 0.3568, 0.4384, 0.3558, 0.4381, 0.355, 0.4375, 0.3543, 0.4368, 0.3537, 0.436, 0.3533, 0.4351, 0.3531, 0.4341, 0.3531, 0.4331, 0.3533, 0.4322, 0.3537, 0.4313, 0.3543, 0.4305, 0.355, 0.4298, 0.3558, 0.4292, 0.3568, 0.4288, 0.3578, 0.4286, 0.3588, 0.4286, 0.3488, 0.4545, 0.3476, 0.4544, 0.3481, 0.4211, 0.3491, 0.4211, 0.3463, 0.3925, 0.3475, 0.3924, 0.3504, 0.4211, 0.3493, 0.421, 0.3626, 0.3984, 0.3616, 0.3983, 0.3608, 0.3662, 0.3617, 0.3662, 0.3443, 0.4544, 0.3434, 0.4544, 0.3445, 0.4215, 0.3453, 0.4214, 0.3508, 0.3916, 0.3517, 0.3912, 0.354, 0.4203, 0.3532, 0.4206, 0.3581, 0.3984, 0.357, 0.3984, 0.3569, 0.366, 0.3579, 0.3661, 0.338, 0.3978, 0.3368, 0.3977, 0.3395, 0.3658, 0.3405, 0.3659, 0.3499, 0.4545, 0.3488, 0.4545, 0.3491, 0.4211, 0.3501, 0.4211, 0.3452, 0.3925, 0.3463, 0.3925, 0.3493, 0.421, 0.3484, 0.4209, 0.3634, 0.3984, 0.3626, 0.3984, 0.3617, 0.3662, 0.3624, 0.3663, 0.3453, 0.4544, 0.3443, 0.4544, 0.3453, 0.4214, 0.3462, 0.4213, 0.3498, 0.392, 0.3508, 0.3916, 0.3532, 0.4206, 0.3523, 0.4208, 0.3593, 0.3983, 0.3581, 0.3984, 0.3579, 0.3661, 0.3589, 0.3661, 0.3391, 0.398, 0.338, 0.3978, 0.3405, 0.3659, 0.3415, 0.3659, 0.351, 0.4545, 0.3499, 0.4545, 0.3501, 0.4211, 0.351, 0.4211, 0.3442, 0.3923, 0.3452, 0.3925, 0.3484, 0.4209, 0.3475, 0.4206, 0.3346, 0.3976, 0.3336, 0.3976, 0.3367, 0.3659, 0.3375, 0.3659, 0.3464, 0.4544, 0.3453, 0.4544, 0.3462, 0.4213, 0.3471, 0.4212, 0.3487, 0.3923, 0.3498, 0.392, 0.3523, 0.4208, 0.3514, 0.421, 0.3605, 0.3983, 0.3593, 0.3983, 0.3589, 0.3661, 0.3599, 0.3662, 0.3402, 0.3981, 0.3391, 0.398, 0.3415, 0.3659, 0.3424, 0.3659, 0.3519, 0.4546, 0.351, 0.4545, 0.351, 0.4211, 0.3518, 0.4211, 0.3549, 0.3985, 0.3541, 0.3986, 0.3544, 0.3658, 0.3551, 0.3659, 0.3357, 0.3976, 0.3346, 0.3976, 0.3375, 0.3659, 0.3385, 0.3659, 0.3476, 0.4544, 0.3464, 0.4544, 0.3471, 0.4212, 0.3481, 0.4211, 0.3475, 0.3924, 0.3487, 0.3923, 0.3514, 0.421, 0.3504, 0.4211, 0.3616, 0.3983, 0.3605, 0.3983, 0.3599, 0.3662, 0.3608, 0.3662, 0.3412, 0.3984, 0.3402, 0.3981, 0.3424, 0.3659, 0.3433, 0.366, 0.3527, 0.4546, 0.3519, 0.4546, 0.3518, 0.4211, 0.3525, 0.4211, 0.357, 0.3984, 0.3559, 0.3985, 0.356, 0.366, 0.3569, 0.366, 0.3559, 0.3985, 0.3549, 0.3985, 0.3551, 0.3659, 0.356, 0.366, 0.2948, 0.335, 0.2795, 0.3047, 0.3027, 0.2858, 0.3234, 0.3123, 0.2622, 0.3519, 0.2529, 0.3188, 0.2795, 0.3047, 0.2948, 0.335, 0.2268, 0.3623, 0.2239, 0.3276, 0.2529, 0.3188, 0.2622, 0.3519, 0.1899, 0.3658, 0.1937, 0.3308, 0.2239, 0.3276, 0.2268, 0.3623, 0.153, 0.3623, 0.1633, 0.3283, 0.1937, 0.3308, 0.1899, 0.3658, 0.1175, 0.3519, 0.1341, 0.32, 0.1633, 0.3283, 0.153, 0.3623, 0.08473, 0.335, 0.1071, 0.3065, 0.1341, 0.32, 0.1175, 0.3519, 0.05598, 0.3123, 0.08328, 0.2881, 0.1071, 0.3065, 0.08473, 0.335, 0.03234, 0.2846, 0.06363, 0.2656, 0.08328, 0.2881, 0.05598, 0.3123, 0.01472, 0.2529, 0.0489, 0.2398, 0.06363, 0.2656, 0.03234, 0.2846, 0.003799, 0.2186, 0.03964, 0.2118, 0.0489, 0.2398, 0.01472, 0.2529, 0.0, 0.1829, 0.03621, 0.1826, 0.03964, 0.2118, 0.003799, 0.2186, 0.003466, 0.1473, 0.03874, 0.1534, 0.03621, 0.1826, 0.0, 0.1829, 0.01406, 0.1129, 0.04714, 0.1252, 0.03874, 0.1534, 0.003466, 0.1473, 0.03139, 0.08131, 0.06108, 0.0991, 0.04714, 0.1252, 0.01406, 0.1129, 0.05477, 0.05359, 0.08003, 0.0762, 0.06108, 0.0991, 0.03139, 0.08131, 0.08332, 0.03084, 0.1033, 0.05732, 0.08003, 0.0762, 0.05477, 0.05359, 0.1159, 0.01393, 0.1299, 0.04319, 0.1033, 0.05732, 0.08332, 0.03084, 0.1513, 0.003519, 0.1588, 0.03436, 0.1299, 0.04319, 0.1159, 0.01393, 0.1882, 0.0, 0.1891, 0.03117, 0.1588, 0.03436, 0.1513, 0.003519, 0.2251, 0.003511, 0.2194, 0.03373, 0.1891, 0.03117, 0.1882, 0.0, 0.2606, 0.01392, 0.2486, 0.04196, 0.2194, 0.03373, 0.2251, 0.003511, 0.2934, 0.03082, 0.2756, 0.05552, 0.2486, 0.04196, 0.2606, 0.01392, 0.3221, 0.05356, 0.2994, 0.07391, 0.2756, 0.05552, 0.2934, 0.03082, 0.3458, 0.08128, 0.3191, 0.09642, 0.2994, 0.07391, 0.3221, 0.05356, 0.3634, 0.1129, 0.3338, 0.1222, 0.3191, 0.09642, 0.3458, 0.08128, 0.2965, 0.6151, 0.3328, 0.6036, 0.3336, 0.6292, 0.2979, 0.6465, 0.2957, 0.5809, 0.3324, 0.5757, 0.3328, 0.6036, 0.2965, 0.6151, 0.2954, 0.5452, 0.3324, 0.5465, 0.3324, 0.5757, 0.2957, 0.5809, 0.2958, 0.5094, 0.3328, 0.5171, 0.3324, 0.5465, 0.2954, 0.5452, 0.2969, 0.4749, 0.3336, 0.4887, 0.3328, 0.5171, 0.2958, 0.5094, 0.3234, 0.3123, 0.3027, 0.2858, 0.3216, 0.2629, 0.3467, 0.2845, 0.2516, 0.2633, 0.2206, 0.2205, 0.2281, 0.2145, 0.2672, 0.2507, 0.2338, 0.2728, 0.212, 0.2251, 0.2206, 0.2205, 0.2516, 0.2633, 0.2144, 0.2787, 0.2026, 0.2279, 0.212, 0.2251, 0.2338, 0.2728, 0.1941, 0.2808, 0.1929, 0.2288, 0.2026, 0.2279, 0.2144, 0.2787, 0.1738, 0.2791, 0.1831, 0.228, 0.1929, 0.2288, 0.1941, 0.2808, 0.1542, 0.2735, 0.1737, 0.2252, 0.1831, 0.228, 0.1738, 0.2791, 0.136, 0.2644, 0.165, 0.2208, 0.1737, 0.2252, 0.1542, 0.2735, 0.1201, 0.2521, 0.1573, 0.2148, 0.165, 0.2208, 0.136, 0.2644, 0.1069, 0.237, 0.1511, 0.2075, 0.1573, 0.2148, 0.1201, 0.2521, 0.09704, 0.2197, 0.1463, 0.1992, 0.1511, 0.2075, 0.1069, 0.237, 0.09083, 0.2009, 0.1434, 0.1901, 0.1463, 0.1992, 0.09704, 0.2197, 0.08853, 0.1813, 0.1423, 0.1807, 0.1434, 0.1901, 0.09083, 0.2009, 0.09023, 0.1617, 0.1432, 0.1712, 0.1423, 0.1807, 0.08853, 0.1813, 0.09586, 0.1428, 0.146, 0.1621, 0.1432, 0.1712, 0.09023, 0.1617, 0.1052, 0.1253, 0.1505, 0.1537, 0.146, 0.1621, 0.09586, 0.1428, 0.1179, 0.11, 0.1567, 0.1463, 0.1505, 0.1537, 0.1052, 0.1253, 0.1335, 0.09731, 0.1642, 0.1403, 0.1567, 0.1463, 0.1179, 0.11, 0.1513, 0.08785, 0.1728, 0.1358, 0.1642, 0.1403, 0.1335, 0.09731, 0.1708, 0.08195, 0.1821, 0.133, 0.1728, 0.1358, 0.1513, 0.08785, 0.191, 0.07983, 0.1919, 0.132, 0.1821, 0.133, 0.1708, 0.08195, 0.2113, 0.08157, 0.2017, 0.1329, 0.1919, 0.132, 0.191, 0.07983, 0.2309, 0.0871, 0.2111, 0.1356, 0.2017, 0.1329, 0.2113, 0.08157, 0.2491, 0.09622, 0.2198, 0.14, 0.2111, 0.1356, 0.2309, 0.0871, 0.265, 0.1086, 0.2274, 0.146, 0.2198, 0.14, 0.2491, 0.09622, 0.2782, 0.1237, 0.2337, 0.1533, 0.2274, 0.146, 0.265, 0.1086, 0.2881, 0.141, 0.2384, 0.1617, 0.2337, 0.1533, 0.2782, 0.1237, 0.2943, 0.1597, 0.2414, 0.1707, 0.2384, 0.1617, 0.2881, 0.141, 0.2966, 0.1793, 0.2424, 0.1802, 0.2414, 0.1707, 0.2943, 0.1597, 0.2949, 0.199, 0.2416, 0.1896, 0.2424, 0.1802, 0.2966, 0.1793, 0.2893, 0.2179, 0.2388, 0.1987, 0.2416, 0.1896, 0.2949, 0.199, 0.2799, 0.2353, 0.2343, 0.2071, 0.2388, 0.1987, 0.2893, 0.2179, 0.2672, 0.2507, 0.2281, 0.2145, 0.2343, 0.2071, 0.2799, 0.2353, 0.3027, 0.2858, 0.2672, 0.2507, 0.2799, 0.2353, 0.3216, 0.2629, 0.3216, 0.2629, 0.2799, 0.2353, 0.2893, 0.2179, 0.3356, 0.2368, 0.3356, 0.2368, 0.2893, 0.2179, 0.2949, 0.199, 0.344, 0.2086, 0.344, 0.2086, 0.2949, 0.199, 0.2966, 0.1793, 0.3465, 0.1794, 0.3465, 0.1794, 0.2966, 0.1793, 0.2943, 0.1597, 0.3431, 0.1502, 0.3431, 0.1502, 0.2943, 0.1597, 0.2881, 0.141, 0.3338, 0.1222, 0.3338, 0.1222, 0.2881, 0.141, 0.2782, 0.1237, 0.3191, 0.09642, 0.3191, 0.09642, 0.2782, 0.1237, 0.265, 0.1086, 0.2994, 0.07391, 0.2994, 0.07391, 0.265, 0.1086, 0.2491, 0.09622, 0.2756, 0.05552, 0.2756, 0.05552, 0.2491, 0.09622, 0.2309, 0.0871, 0.2486, 0.04196, 0.2486, 0.04196, 0.2309, 0.0871, 0.2113, 0.08157, 0.2194, 0.03373, 0.2194, 0.03373, 0.2113, 0.08157, 0.191, 0.07983, 0.1891, 0.03117, 0.1891, 0.03117, 0.191, 0.07983, 0.1708, 0.08195, 0.1588, 0.03436, 0.1588, 0.03436, 0.1708, 0.08195, 0.1513, 0.08785, 0.1299, 0.04319, 0.1299, 0.04319, 0.1513, 0.08785, 0.1335, 0.09731, 0.1033, 0.05732, 0.1033, 0.05732, 0.1335, 0.09731, 0.1179, 0.11, 0.08003, 0.0762, 0.08003, 0.0762, 0.1179, 0.11, 0.1052, 0.1253, 0.06108, 0.0991, 0.06108, 0.0991, 0.1052, 0.1253, 0.09586, 0.1428, 0.04714, 0.1252, 0.04714, 0.1252, 0.09586, 0.1428, 0.09023, 0.1617, 0.03874, 0.1534, 0.03874, 0.1534, 0.09023, 0.1617, 0.08853, 0.1813, 0.03621, 0.1826, 0.03621, 0.1826, 0.08853, 0.1813, 0.09083, 0.2009, 0.03964, 0.2118, 0.03964, 0.2118, 0.09083, 0.2009, 0.09704, 0.2197, 0.0489, 0.2398, 0.0489, 0.2398, 0.09704, 0.2197, 0.1069, 0.237, 0.06363, 0.2656, 0.06363, 0.2656, 0.1069, 0.237, 0.1201, 0.2521, 0.08328, 0.2881, 0.08328, 0.2881, 0.1201, 0.2521, 0.136, 0.2644, 0.1071, 0.3065, 0.1071, 0.3065, 0.136, 0.2644, 0.1542, 0.2735, 0.1341, 0.32, 0.1341, 0.32, 0.1542, 0.2735, 0.1738, 0.2791, 0.1633, 0.3283, 0.1633, 0.3283, 0.1738, 0.2791, 0.1941, 0.2808, 0.1937, 0.3308, 0.1937, 0.3308, 0.1941, 0.2808, 0.2144, 0.2787, 0.2239, 0.3276, 0.2239, 0.3276, 0.2144, 0.2787, 0.2338, 0.2728, 0.2529, 0.3188, 0.2529, 0.3188, 0.2338, 0.2728, 0.2516, 0.2633, 0.2795, 0.3047, 0.2795, 0.3047, 0.2516, 0.2633, 0.2672, 0.2507, 0.3027, 0.2858, 0.8214, 0.1404, 0.7905, 0.1038, 0.8062, 0.09322, 0.8292, 0.1351, 0.8292, 0.1351, 0.8062, 0.09322, 0.8237, 0.08576, 0.838, 0.1314, 0.838, 0.1314, 0.8237, 0.08576, 0.8424, 0.08174, 0.8473, 0.1294, 0.8473, 0.1294, 0.8424, 0.08174, 0.8615, 0.08132, 0.8569, 0.1291, 0.8569, 0.1291, 0.8615, 0.08132, 0.8804, 0.08451, 0.8663, 0.1307, 0.8663, 0.1307, 0.8804, 0.08451, 0.8982, 0.09119, 0.8752, 0.1341, 0.8752, 0.1341, 0.8982, 0.09119, 0.9144, 0.1011, 0.8833, 0.139, 0.8833, 0.139, 0.9144, 0.1011, 0.9282, 0.1139, 0.8902, 0.1454, 0.8902, 0.1454, 0.9282, 0.1139, 0.9392, 0.129, 0.8957, 0.1529, 0.8957, 0.1529, 0.9392, 0.129, 0.9469, 0.1459, 0.8996, 0.1614, 0.8996, 0.1614, 0.9469, 0.1459, 0.9511, 0.164, 0.9017, 0.1704, 0.9017, 0.1704, 0.9511, 0.164, 0.9515, 0.1824, 0.9019, 0.1796, 0.9019, 0.1796, 0.9515, 0.1824, 0.9482, 0.2007, 0.9003, 0.1887, 0.9003, 0.1887, 0.9482, 0.2007, 0.9412, 0.2179, 0.8968, 0.1974, 0.8968, 0.1974, 0.9412, 0.2179, 0.931, 0.2335, 0.8917, 0.2052, 0.8917, 0.2052, 0.931, 0.2335, 0.9178, 0.2469, 0.8851, 0.2118, 0.8851, 0.2118, 0.9178, 0.2469, 0.9021, 0.2575, 0.8773, 0.2172, 0.8773, 0.2172, 0.9021, 0.2575, 0.8846, 0.2649, 0.8685, 0.2209, 0.8685, 0.2209, 0.8846, 0.2649, 0.8659, 0.269, 0.8592, 0.2229, 0.8592, 0.2229, 0.8659, 0.269, 0.8468, 0.2694, 0.8496, 0.2231, 0.8496, 0.2231, 0.8468, 0.2694, 0.8279, 0.2662, 0.8402, 0.2215, 0.8402, 0.2215, 0.8279, 0.2662, 0.8101, 0.2595, 0.8313, 0.2182, 0.8313, 0.2182, 0.8101, 0.2595, 0.7939, 0.2496, 0.8232, 0.2133, 0.8232, 0.2133, 0.7939, 0.2496, 0.7801, 0.2368, 0.8163, 0.2069, 0.8163, 0.2069, 0.7801, 0.2368, 0.7691, 0.2217, 0.8108, 0.1993, 0.8108, 0.1993, 0.7691, 0.2217, 0.7614, 0.2048, 0.8069, 0.1909, 0.8069, 0.1909, 0.7614, 0.2048, 0.7572, 0.1867, 0.8048, 0.1819, 0.8048, 0.1819, 0.7572, 0.1867, 0.7568, 0.1683, 0.8046, 0.1726, 0.8046, 0.1726, 0.7568, 0.1683, 0.7601, 0.15, 0.8063, 0.1635, 0.8063, 0.1635, 0.7601, 0.15, 0.7671, 0.1328, 0.8097, 0.1549, 0.8097, 0.1549, 0.7671, 0.1328, 0.7773, 0.1172, 0.8148, 0.1471, 0.8148, 0.1471, 0.7773, 0.1172, 0.7905, 0.1038, 0.8214, 0.1404, 0.3557, 0.4285, 0.3548, 0.4284, 0.3549, 0.3985, 0.3559, 0.3985, 0.3568, 0.4286, 0.3557, 0.4285, 0.3559, 0.3985, 0.357, 0.3984, 0.3527, 0.4827, 0.3519, 0.4825, 0.3519, 0.4546, 0.3527, 0.4546, 0.3433, 0.427, 0.3423, 0.427, 0.3402, 0.3981, 0.3412, 0.3984, 0.3615, 0.4286, 0.3603, 0.4286, 0.3605, 0.3983, 0.3616, 0.3983, 0.3498, 0.3668, 0.351, 0.3668, 0.3487, 0.3923, 0.3475, 0.3924, 0.3474, 0.4824, 0.3462, 0.4825, 0.3464, 0.4544, 0.3476, 0.4544, 0.3376, 0.4272, 0.3365, 0.4273, 0.3346, 0.3976, 0.3357, 0.3976, 0.3454, 0.3658, 0.3464, 0.3662, 0.3442, 0.3923, 0.3433, 0.3921, 0.3519, 0.4825, 0.3509, 0.4825, 0.351, 0.4545, 0.3519, 0.4546, 0.3423, 0.427, 0.3411, 0.427, 0.3391, 0.398, 0.3402, 0.3981, 0.3603, 0.4286, 0.3591, 0.4286, 0.3593, 0.3983, 0.3605, 0.3983, 0.351, 0.3668, 0.3521, 0.3666, 0.3498, 0.392, 0.3487, 0.3923, 0.3462, 0.4825, 0.3451, 0.4826, 0.3453, 0.4544, 0.3464, 0.4544, 0.3365, 0.4273, 0.3355, 0.4275, 0.3336, 0.3976, 0.3346, 0.3976, 0.3464, 0.3662, 0.3475, 0.3665, 0.3452, 0.3925, 0.3442, 0.3923, 0.3509, 0.4825, 0.3498, 0.4824, 0.3499, 0.4545, 0.351, 0.4545, 0.3411, 0.427, 0.34, 0.427, 0.338, 0.3978, 0.3391, 0.398, 0.3591, 0.4286, 0.3579, 0.4286, 0.3581, 0.3984, 0.3593, 0.3983, 0.3521, 0.3666, 0.3531, 0.3664, 0.3508, 0.3916, 0.3498, 0.392, 0.3451, 0.4826, 0.3441, 0.4827, 0.3443, 0.4544, 0.3453, 0.4544, 0.3634, 0.4286, 0.3625, 0.4286, 0.3626, 0.3984, 0.3634, 0.3984, 0.3475, 0.3665, 0.3486, 0.3667, 0.3463, 0.3925, 0.3452, 0.3925, 0.3498, 0.4824, 0.3486, 0.4824, 0.3488, 0.4545, 0.3499, 0.4545, 0.34, 0.427, 0.3388, 0.4271, 0.3368, 0.3977, 0.338, 0.3978, 0.3579, 0.4286, 0.3568, 0.4286, 0.357, 0.3984, 0.3581, 0.3984, 0.3531, 0.3664, 0.354, 0.366, 0.3517, 0.3912, 0.3508, 0.3916, 0.3441, 0.4827, 0.3433, 0.4829, 0.3434, 0.4544, 0.3443, 0.4544, 0.3625, 0.4286, 0.3615, 0.4286, 0.3616, 0.3983, 0.3626, 0.3984, 0.3486, 0.3667, 0.3498, 0.3668, 0.3475, 0.3924, 0.3463, 0.3925, 0.3486, 0.4824, 0.3474, 0.4824, 0.3476, 0.4544, 0.3488, 0.4545, 0.3388, 0.4271, 0.3376, 0.4272, 0.3357, 0.3976, 0.3368, 0.3977, 0.2206, 0.2205, 0.2001, 0.1912, 0.2022, 0.1896, 0.2281, 0.2145, 0.212, 0.2251, 0.1978, 0.1924, 0.2001, 0.1912, 0.2206, 0.2205, 0.2026, 0.2279, 0.1952, 0.1932, 0.1978, 0.1924, 0.212, 0.2251, 0.1929, 0.2288, 0.1926, 0.1935, 0.1952, 0.1932, 0.2026, 0.2279, 0.1831, 0.228, 0.1899, 0.1932, 0.1926, 0.1935, 0.1929, 0.2288, 0.1737, 0.2252, 0.1873, 0.1925, 0.1899, 0.1932, 0.1831, 0.228, 0.165, 0.2208, 0.185, 0.1913, 0.1873, 0.1925, 0.1737, 0.2252, 0.1573, 0.2148, 0.1829, 0.1897, 0.185, 0.1913, 0.165, 0.2208, 0.1511, 0.2075, 0.1812, 0.1877, 0.1829, 0.1897, 0.1573, 0.2148, 0.1463, 0.1992, 0.1799, 0.1854, 0.1812, 0.1877, 0.1511, 0.2075, 0.1434, 0.1901, 0.1791, 0.1829, 0.1799, 0.1854, 0.1463, 0.1992, 0.1423, 0.1807, 0.1788, 0.1804, 0.1791, 0.1829, 0.1434, 0.1901, 0.1432, 0.1712, 0.179, 0.1778, 0.1788, 0.1804, 0.1423, 0.1807, 0.146, 0.1621, 0.1798, 0.1753, 0.179, 0.1778, 0.1432, 0.1712, 0.1505, 0.1537, 0.181, 0.173, 0.1798, 0.1753, 0.146, 0.1621, 0.1567, 0.1463, 0.1827, 0.171, 0.181, 0.173, 0.1505, 0.1537, 0.1642, 0.1403, 0.1848, 0.1694, 0.1827, 0.171, 0.1567, 0.1463, 0.1728, 0.1358, 0.1871, 0.1681, 0.1848, 0.1694, 0.1642, 0.1403, 0.1821, 0.133, 0.1896, 0.1674, 0.1871, 0.1681, 0.1728, 0.1358, 0.1919, 0.132, 0.1923, 0.1671, 0.1896, 0.1674, 0.1821, 0.133, 0.2017, 0.1329, 0.195, 0.1673, 0.1923, 0.1671, 0.1919, 0.132, 0.2111, 0.1356, 0.1975, 0.1681, 0.195, 0.1673, 0.2017, 0.1329, 0.2198, 0.14, 0.1999, 0.1693, 0.1975, 0.1681, 0.2111, 0.1356, 0.2274, 0.146, 0.202, 0.1709, 0.1999, 0.1693, 0.2198, 0.14, 0.2337, 0.1533, 0.2037, 0.1729, 0.202, 0.1709, 0.2274, 0.146, 0.2384, 0.1617, 0.205, 0.1752, 0.2037, 0.1729, 0.2337, 0.1533, 0.2414, 0.1707, 0.2058, 0.1776, 0.205, 0.1752, 0.2384, 0.1617, 0.2424, 0.1802, 0.2061, 0.1802, 0.2058, 0.1776, 0.2414, 0.1707, 0.2416, 0.1896, 0.2058, 0.1828, 0.2061, 0.1802, 0.2424, 0.1802, 0.2388, 0.1987, 0.2051, 0.1853, 0.2058, 0.1828, 0.2416, 0.1896, 0.2343, 0.2071, 0.2038, 0.1875, 0.2051, 0.1853, 0.2388, 0.1987, 0.2281, 0.2145, 0.2022, 0.1896, 0.2038, 0.1875, 0.2343, 0.2071])
me_cylinder.materials.append(mat_apple1)
me_cylinder.materials.append(mat_apple2)
me_cylinder.use_remesh_preserve_volume = False
me_cylinder.use_remesh_preserve_attributes = False
me_cylinder.use_mirror_vertex_groups = False
me_cylinder.use_paint_bone_selection = False
me_cylinder.use_paint_mask = True
me_cylinder.update()

# ---- objects
ob_cylinder = bpy.data.objects.new('Cylinder', me_cylinder)

# ---- transforms, parenting, visibility, modifiers, constraints
ob_cylinder.location = (0.0, 0.0, 0.0)
ob_cylinder.lineart.crease_threshold = 0.0

# ---- collection membership
col_collection_1.objects.link(ob_cylinder)

# ---- scene / render settings (as saved in the file)
scene.frame_start = 1; scene.frame_end = 250; scene.frame_set(1)
scene.render.engine = 'BLENDER_EEVEE_NEXT'
scene.render.image_settings.compression = 0
scene.render.resolution_x = 512
scene.render.resolution_y = 512
scene.render.fps = 60
scene.render.dither_intensity = 0.0
scene.cycles.use_denoising = False
scene.cycles.samples = 128
scene.cycles.sampling_pattern = 'TABULATED_SOBOL'
scene.cycles.light_sampling_threshold = 0.0
scene.cycles.use_adaptive_sampling = False
scene.cycles.use_light_tree = False
scene.cycles.blur_glossy = 0.0
scene.cycles.sample_clamp_indirect = 0.0
scene.view_settings.view_transform = 'Standard'
bpy.context.view_layer.update()

# ---- added for rendering (the .blend has no active camera and no usable light): camera, sun
cam_auto = bpy.data.cameras.new('AutoCamera')
cam_auto.lens = 50.0
cam_auto.sensor_width = 36.0
cam_auto.clip_end = 1000.0
ob_auto_camera = bpy.data.objects.new('AutoCamera', cam_auto)
scene.collection.objects.link(ob_auto_camera)
ob_auto_camera.location = (3.47158, -4.16644, 3.88862)
ob_auto_camera.rotation_euler = (1.09748, -7.21219e-08, 0.694738)
scene.camera = ob_auto_camera
light_auto_sun = bpy.data.lights.new('AutoSun', 'SUN')
light_auto_sun.energy = 3.0
light_auto_sun.angle = 0.0523599
ob_auto_sun = bpy.data.objects.new('AutoSun', light_auto_sun)
scene.collection.objects.link(ob_auto_sun)
ob_auto_sun.rotation_euler = (0.872665, 0.174533, 0.523599)
bpy.context.view_layer.update()

